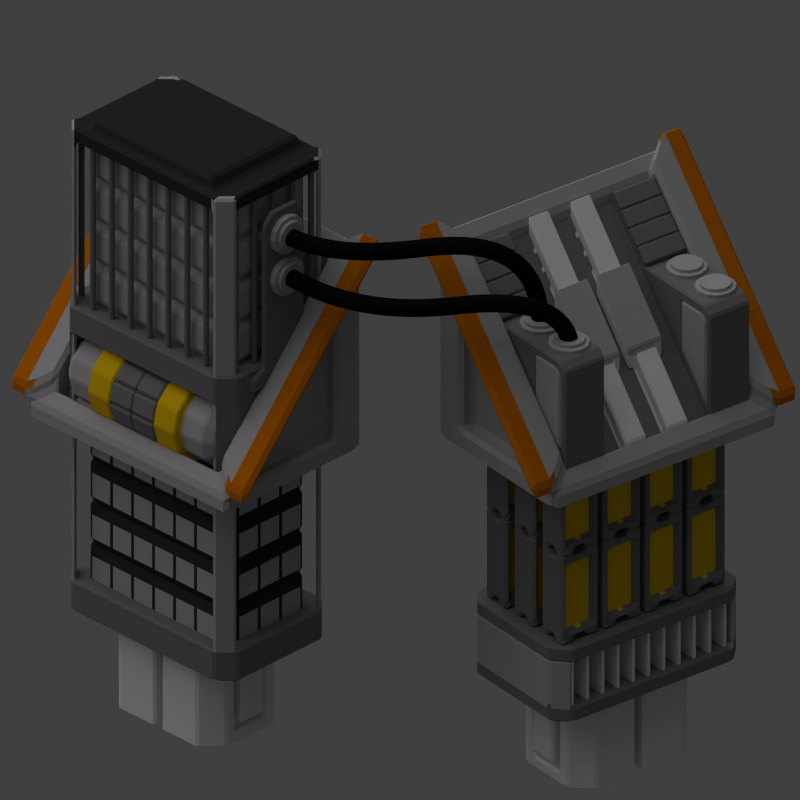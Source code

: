 # Source: nanite_enhancer.blend  (saved by Blender 2.79.0; exported with 4.5.12 LTS)
import bpy
from mathutils import Matrix  # noqa: F401  (used for matrix-valued properties, if any)

bpy.ops.wm.read_factory_settings(use_empty=True)
scene = bpy.context.scene
scene.name = 'Scene'

# ---- collections
col_collection_1 = bpy.data.collections.new('Collection 1'); scene.collection.children.link(col_collection_1)

# ---- materials (node trees are filled in below, after node groups)
mat_material_001 = bpy.data.materials.new('Material.001')
mat_material_001.alpha_threshold = 0.0
mat_material_001.use_transparent_shadow = False
mat_material_001.diffuse_color = (0.005333, 0.005333, 0.005333, 1.0)
mat_material_001.roughness = 0.5
mat_material_001.specular_intensity = 0.2604
mat_material_001.line_color = (0.0, 0.0, 0.0, 1.0)
mat_material_006 = bpy.data.materials.new('Material.006')
mat_material_006.alpha_threshold = 0.0
mat_material_006.use_transparent_shadow = False
mat_material_006.roughness = 0.5
mat_material_003 = bpy.data.materials.new('Material.003')
mat_material_003.alpha_threshold = 0.0
mat_material_003.use_transparent_shadow = False
mat_material_003.diffuse_color = (0.1845, 0.1845, 0.1845, 1.0)
mat_material_003.roughness = 0.5
mat_material_003.line_color = (0.0, 0.0, 0.0, 1.0)
mat_material_008 = bpy.data.materials.new('Material.008')
mat_material_008.alpha_threshold = 0.0
mat_material_008.use_transparent_shadow = False
mat_material_008.diffuse_color = (0.7737, 0.4998, 0.007351, 1.0)
mat_material_008.roughness = 0.5
mat_material_004 = bpy.data.materials.new('Material.004')
mat_material_004.alpha_threshold = 0.0
mat_material_004.use_transparent_shadow = False
mat_material_004.diffuse_color = (0.4116, 0.4116, 0.4116, 1.0)
mat_material_004.roughness = 0.5
mat_material_009 = bpy.data.materials.new('Material.009')
mat_material_009.alpha_threshold = 0.0
mat_material_009.use_transparent_shadow = False
mat_material_009.diffuse_color = (0.5543, 0.1523, 0.001862, 1.0)
mat_material_009.roughness = 0.5
mat_material_009.specular_intensity = 0.1774
mat_material_002 = bpy.data.materials.new('Material.002')
mat_material_002.alpha_threshold = 0.0
mat_material_002.use_transparent_shadow = False
mat_material_002.diffuse_color = (0.03411, 0.03411, 0.03411, 1.0)
mat_material_002.roughness = 0.5
mat_material_002.specular_intensity = 0.15
mat_material_002.line_color = (0.0, 0.0, 0.0, 1.0)

# ---- material node trees

# ---- world
world_world = bpy.data.worlds.new('World'); scene.world = world_world
world_world.color = (0.05088, 0.05088, 0.05088)
world_world.use_sun_shadow = False
world_world.sun_shadow_jitter_overblur = 0.0
world_world.cycles.sampling_method = 'NONE'
world_world.cycles.sample_map_resolution = 256

# ---- cameras
cam_camera = bpy.data.cameras.new('Camera')
cam_camera.type = 'ORTHO'
cam_camera.clip_end = 100.0
cam_camera.lens = 35.0
cam_camera.sensor_width = 32.0
cam_camera.sensor_height = 18.0
cam_camera.ortho_scale = 3.0
cam_camera.dof.focus_distance = 0.0
cam_camera.dof.aperture_fstop = 128.0

# ---- lights
light_lamp_004 = bpy.data.lights.new('Lamp.004', 'POINT')
light_lamp_004.color = (0.4993, 0.6306, 1.0)
light_lamp_004.transmission_factor = 0.0
light_lamp_004.cutoff_distance = 30.0
light_lamp_004.use_shadow = False
light_lamp_004.energy = 20.0
light_lamp_004.shadow_buffer_clip_start = 1.001
light_lamp_004.shadow_soft_size = 1.0
light_lamp_004.shadow_maximum_resolution = 0.006
light_lamp_004.use_absolute_resolution = True
light_lamp_004.cycles.use_multiple_importance_sampling = False
light_lamp_001 = bpy.data.lights.new('Lamp.001', 'POINT')
light_lamp_001.color = (1.0, 0.448, 0.9342)
light_lamp_001.transmission_factor = 0.0
light_lamp_001.cutoff_distance = 30.0
light_lamp_001.energy = 100.0
light_lamp_001.shadow_buffer_clip_start = 1.001
light_lamp_001.shadow_soft_size = 1.0
light_lamp_001.shadow_maximum_resolution = 0.006
light_lamp_001.use_absolute_resolution = True
light_lamp_001.cycles.use_multiple_importance_sampling = False
light_sun = bpy.data.lights.new('Sun', 'SUN')
light_sun.transmission_factor = 0.0
light_sun.angle = 1.571
light_sun.energy = 1.0
light_sun.shadow_buffer_clip_start = 0.5
light_sun.shadow_soft_size = 1.0
light_sun.shadow_cascade_max_distance = 1000.0
light_sun.cycles.use_multiple_importance_sampling = False
light_lamp = bpy.data.lights.new('Lamp', 'POINT')
light_lamp.color = (0.8969, 1.0, 0.7172)
light_lamp.transmission_factor = 0.0
light_lamp.cutoff_distance = 30.0
light_lamp.energy = 100.0
light_lamp.shadow_buffer_clip_start = 1.001
light_lamp.shadow_soft_size = 1.0
light_lamp.shadow_maximum_resolution = 0.006
light_lamp.use_absolute_resolution = True
light_lamp.cycles.use_multiple_importance_sampling = False

# ---- meshes
me_cube_085 = bpy.data.meshes.new('Cube.085')
me_cube_085.from_pydata([(-0.2684, 0.0064, -0.3626), (-0.2684, -0.0064, -0.3626), (-0.2684, -0.0064, -0.1026), (-0.2684, 0.0064, -0.1026), (0.2684, -0.0064, -0.3626), (0.2684, 0.0064, -0.3626), (0.2684, 0.0064, -0.1026), (0.2684, -0.0064, -0.1026)], [], [(6, 3, 2, 7), (4, 7, 2, 1), (5, 6, 7, 4), (1, 2, 3, 0), (0, 3, 6, 5), (0, 5, 4, 1)])
me_cube_085.materials.append(mat_material_006)
me_cube_085.use_remesh_preserve_volume = False
me_cube_085.use_remesh_preserve_attributes = False
me_cube_085.use_mirror_vertex_groups = False
me_cube_085.update()
me_cube_083 = bpy.data.meshes.new('Cube.083')
me_cube_083.from_pydata([(-0.2863, -0.3793, -0.264), (-0.2863, -0.3793, -0.2013), (-0.2863, 0.3793, -0.264), (-0.2863, 0.3793, -0.2013), (0.2863, -0.3793, -0.264), (0.2863, -0.3793, -0.2013), (0.2863, 0.3793, -0.264), (0.2863, 0.3793, -0.2013), (-0.2863, 0.1264, -0.264), (-0.2863, -0.1264, -0.264), (-0.2863, -0.1264, -0.2013), (-0.2863, 0.1264, -0.2013), (0.2863, -0.1264, -0.264), (0.2863, 0.1264, -0.264), (0.2863, 0.1264, -0.2013), (0.2863, -0.1264, -0.2013), (-0.2218, -0.4429, -0.264), (-0.2218, -0.4429, -0.2013), (-0.2218, 0.4429, -0.2013), (-0.2218, 0.4429, -0.264), (0.2218, 0.4429, -0.264), (0.2218, 0.4429, -0.2013), (0.2218, -0.4429, -0.2013), (0.2218, -0.4429, -0.264)], [], [(8, 11, 3, 2), (0, 4, 23, 16), (12, 15, 5, 4), (1, 0, 16, 17), (15, 10, 1, 5), (7, 3, 11, 14), (14, 11, 10, 15), (6, 7, 14, 13), (13, 14, 15, 12), (0, 1, 10, 9), (9, 10, 11, 8), (19, 18, 21, 20), (23, 22, 17, 16), (7, 6, 20, 21), (6, 2, 19, 20), (4, 5, 22, 23), (2, 3, 18, 19), (3, 7, 21, 18), (0, 9, 8, 2, 6, 13, 12, 4), (17, 22, 5, 1)])
me_cube_083.polygons.foreach_set('material_index', [1, 1, 1, 1, 1, 1, 1, 1, 1, 1, 1, 1, 1, 1, 1, 1, 1, 1, 1, 1])
me_cube_083.materials.append(mat_material_006)
me_cube_083.materials.append(mat_material_003)
me_cube_083.use_remesh_preserve_volume = False
me_cube_083.use_remesh_preserve_attributes = False
me_cube_083.use_mirror_vertex_groups = False
me_cube_083.update()
me_cube_082 = bpy.data.meshes.new('Cube.082')
me_cube_082.from_pydata([(-0.06488, -0.08784, -0.1713), (-0.06488, -0.08784, 0.1713), (-0.07111, 0.09408, -0.1713), (-0.07111, 0.09408, 0.1713), (0.07111, -0.09408, -0.1713), (0.07111, -0.09408, 0.1713), (0.06488, 0.08784, -0.1713), (0.06488, 0.08784, 0.1713), (-0.06904, 0.03344, -0.1713), (-0.06696, -0.0272, -0.1713), (-0.06696, -0.0272, 0.1713), (-0.06904, 0.03344, 0.1713), (0.06904, -0.03344, -0.1713), (0.06696, 0.0272, -0.1713), (0.06696, 0.0272, 0.1713), (0.06904, -0.03344, 0.1713), (0.01955, 0.08992, -0.1713), (-0.02578, 0.092, -0.1713), (-0.02578, 0.092, 0.1713), (0.01955, 0.08992, 0.1713), (-0.01955, -0.08992, -0.1713), (0.02578, -0.092, -0.1713), (0.02578, -0.092, 0.1713), (-0.01955, -0.08992, 0.1713), (-0.0237, 0.03136, 0.1713), (0.02163, 0.02928, 0.1713), (-0.02163, -0.02928, 0.1713), (0.0237, -0.03136, 0.1713), (0.02163, 0.02928, -0.1713), (-0.0237, 0.03136, -0.1713), (0.0237, -0.03136, -0.1713), (-0.02163, -0.02928, -0.1713), (-0.06696, -0.0272, -0.1934), (-0.06488, -0.08784, -0.1934), (-0.06904, 0.03344, 0.1934), (-0.07111, 0.09408, 0.1934), (-0.02578, 0.092, -0.1934), (-0.07111, 0.09408, -0.1934), (0.01955, 0.08992, 0.1934), (0.06488, 0.08784, 0.1934), (0.06696, 0.0272, -0.1934), (0.06488, 0.08784, -0.1934), (0.06904, -0.03344, 0.1934), (0.07111, -0.09408, 0.1934), (0.02578, -0.092, -0.1934), (0.07111, -0.09408, -0.1934), (-0.01955, -0.08992, 0.1934), (-0.06488, -0.08784, 0.1934), (-0.06904, 0.03344, -0.1934), (-0.06696, -0.0272, 0.1934), (0.06904, -0.03344, -0.1934), (0.06696, 0.0272, 0.1934), (0.02163, 0.02928, 0.1934), (0.0237, -0.03136, 0.1934), (-0.0237, 0.03136, -0.1934), (-0.02163, -0.02928, -0.1934), (0.01955, 0.08992, -0.1934), (-0.02578, 0.092, 0.1934), (-0.01955, -0.08992, -0.1934), (0.02578, -0.092, 0.1934), (-0.0237, 0.03136, 0.1934), (-0.02163, -0.02928, 0.1934), (0.02163, 0.02928, -0.1934), (0.0237, -0.03136, -0.1934), (-0.06724, -0.01894, -0.1456), (-0.06573, -0.06306, -0.1456), (-0.06573, -0.06306, 0.1456), (-0.06875, 0.02518, 0.1456), (-0.07026, 0.0693, 0.1456), (-0.07026, 0.0693, -0.1456), (0.06573, 0.06306, 0.1456), (0.06573, 0.06306, -0.1456), (0.06724, 0.01894, -0.1456), (0.06875, -0.02518, 0.1456), (0.07026, -0.0693, 0.1456), (0.07026, -0.0693, -0.1456), (-0.06875, 0.02518, -0.1456), (-0.06724, -0.01894, 0.1456), (0.06875, -0.02518, -0.1456), (0.06724, 0.01894, 0.1456), (-0.04526, -0.01819, -0.1456), (-0.04374, -0.06231, -0.1456), (-0.04374, -0.06231, 0.1456), (-0.04677, 0.02593, 0.1456), (-0.04828, 0.07005, 0.1456), (-0.04828, 0.07005, -0.1456), (0.04374, 0.06231, 0.1456), (0.04374, 0.06231, -0.1456), (0.04526, 0.01819, -0.1456), (0.04677, -0.02593, 0.1456), (0.04828, -0.07005, 0.1456), (0.04828, -0.07005, -0.1456), (-0.04677, 0.02593, -0.1456), (-0.04526, -0.01819, 0.1456), (0.04677, -0.02593, -0.1456), (0.04526, 0.01819, 0.1456)], [], [(3, 2, 69, 68), (16, 19, 7, 6), (12, 13, 72, 78), (20, 23, 1, 0), (16, 6, 41, 56), (10, 1, 47, 49), (31, 20, 58, 55), (24, 11, 10, 26), (0, 9, 32, 33), (28, 13, 12, 30), (11, 3, 68, 67), (5, 4, 75, 74), (4, 12, 78, 75), (0, 1, 66, 65), (8, 29, 31, 9), (29, 28, 30, 31), (13, 28, 62, 40), (17, 16, 28, 29), (14, 25, 27, 15), (25, 24, 26, 27), (23, 26, 61, 46), (19, 18, 24, 25), (8, 2, 37, 48), (27, 26, 23, 22), (27, 22, 59, 53), (31, 30, 21, 20), (4, 5, 22, 21), (21, 22, 23, 20), (2, 3, 18, 17), (17, 18, 19, 16), (63, 50, 45, 44), (61, 49, 47, 46), (57, 35, 34, 60), (56, 41, 40, 62), (37, 36, 54, 48), (39, 38, 52, 51), (42, 53, 59, 43), (32, 55, 58, 33), (21, 30, 63, 44), (30, 12, 50, 63), (3, 11, 34, 35), (12, 4, 45, 50), (18, 3, 35, 57), (2, 17, 36, 37), (14, 7, 39, 51), (7, 19, 38, 39), (20, 0, 33, 58), (17, 29, 54, 36), (25, 14, 51, 52), (28, 16, 56, 62), (6, 13, 40, 41), (22, 5, 43, 59), (15, 27, 53, 42), (5, 15, 42, 43), (29, 8, 48, 54), (11, 24, 60, 34), (9, 31, 55, 32), (19, 25, 52, 38), (4, 21, 44, 45), (24, 18, 57, 60), (1, 23, 46, 47), (26, 10, 49, 61), (78, 72, 88, 94), (72, 71, 87, 88), (75, 78, 94, 91), (71, 70, 86, 87), (77, 67, 83, 93), (68, 69, 85, 84), (7, 14, 79, 70), (14, 15, 73, 79), (2, 8, 76, 69), (8, 9, 64, 76), (6, 7, 70, 71), (1, 10, 77, 66), (13, 6, 71, 72), (9, 0, 65, 64), (10, 11, 67, 77), (15, 5, 74, 73), (92, 83, 84, 85), (94, 89, 90, 91), (87, 86, 95, 88), (88, 95, 89, 94), (81, 82, 93, 80), (80, 93, 83, 92), (73, 74, 90, 89), (70, 79, 95, 86), (74, 75, 91, 90), (64, 65, 81, 80), (79, 73, 89, 95), (69, 76, 92, 85), (65, 66, 82, 81), (76, 64, 80, 92), (67, 68, 84, 83), (66, 77, 93, 82)])
me_cube_082.polygons.foreach_set('material_index', [0, 0, 0, 0, 0, 0, 0, 0, 0, 0, 0, 0, 0, 0, 0, 0, 0, 0, 0, 0, 0, 0, 0, 0, 0, 0, 0, 0, 0, 0, 0, 0, 0, 0, 0, 0, 0, 0, 0, 0, 0, 0, 0, 0, 0, 0, 0, 0, 0, 0, 0, 0, 0, 0, 0, 0, 0, 0, 0, 0, 0, 0, 0, 0, 0, 0, 0, 0, 0, 0, 0, 0, 0, 0, 0, 0, 0, 0, 1, 1, 1, 1, 1, 1, 0, 0, 0, 0, 0, 0, 0, 0, 0, 0])
me_cube_082.materials.append(mat_material_003)
me_cube_082.materials.append(mat_material_008)
me_cube_082.use_remesh_preserve_volume = False
me_cube_082.use_remesh_preserve_attributes = False
me_cube_082.use_mirror_vertex_groups = False
me_cube_082.update()
me_cylinder_035 = bpy.data.meshes.new('Cylinder.035')
me_cylinder_035.from_pydata([(-6.367e-09, 0.0224, 0.08032), (-6.367e-09, -0.0224, 0.08032), (0.04016, 0.0224, 0.06956), (0.04016, -0.0224, 0.06956), (0.06956, 0.0224, 0.04016), (0.06956, -0.0224, 0.04016), (0.08032, 0.0224, 1.505e-08), (0.08032, -0.0224, 5.178e-09), (0.06956, 0.0224, -0.04016), (0.06956, -0.0224, -0.04016), (0.04016, 0.0224, -0.06956), (0.04016, -0.0224, -0.06956), (5.761e-09, 0.0224, -0.08032), (5.761e-09, -0.0224, -0.08032), (-0.04016, 0.0224, -0.06956), (-0.04016, -0.0224, -0.06956), (-0.06956, 0.0224, -0.04016), (-0.06956, -0.0224, -0.04016), (-0.08032, 0.0224, -1.949e-08), (-0.08032, -0.0224, -2.443e-08), (-0.06956, 0.0224, 0.04016), (-0.06956, -0.0224, 0.04016), (-0.04016, 0.0224, 0.06956), (-0.04016, -0.0224, 0.06956), (0.03107, -0.0224, 0.05382), (-7.595e-09, -0.0224, 0.06215), (0.05382, -0.0224, 0.03107), (0.06215, -0.0224, 3.656e-09), (0.05382, -0.0224, -0.03107), (0.03107, -0.0224, -0.05382), (1.789e-09, -0.0224, -0.06215), (-0.03107, -0.0224, -0.05382), (-0.05382, -0.0224, -0.03107), (-0.06215, -0.0224, -1.925e-08), (-0.05382, -0.0224, 0.03107), (-0.03107, -0.0224, 0.05382), (0.03107, -0.03656, 0.05382), (-7.595e-09, -0.03656, 0.06215), (0.05382, -0.03656, 0.03107), (0.06215, -0.03656, 3.727e-09), (0.05382, -0.03656, -0.03107), (0.03107, -0.03656, -0.05382), (1.789e-09, -0.03656, -0.06215), (-0.03107, -0.03656, -0.05382), (-0.05382, -0.03656, -0.03107), (-0.06215, -0.03656, -1.918e-08), (-0.05382, -0.03656, 0.03107), (-0.03107, -0.03656, 0.05382)], [], [(0, 1, 3, 2), (2, 3, 5, 4), (4, 5, 7, 6), (6, 7, 9, 8), (8, 9, 11, 10), (10, 11, 13, 12), (12, 13, 15, 14), (14, 15, 17, 16), (16, 17, 19, 18), (18, 19, 21, 20), (23, 21, 34, 35), (20, 21, 23, 22), (22, 23, 1, 0), (0, 2, 4, 6, 8, 10, 12, 14, 16, 18, 20, 22), (28, 27, 39, 40), (5, 3, 24, 26), (21, 19, 33, 34), (19, 17, 32, 33), (17, 15, 31, 32), (15, 13, 30, 31), (13, 11, 29, 30), (11, 9, 28, 29), (9, 7, 27, 28), (1, 23, 35, 25), (3, 1, 25, 24), (7, 5, 26, 27), (36, 37, 47, 46, 45, 44, 43, 42, 41, 40, 39, 38), (35, 34, 46, 47), (24, 25, 37, 36), (32, 31, 43, 44), (29, 28, 40, 41), (25, 35, 47, 37), (26, 24, 36, 38), (33, 32, 44, 45), (30, 29, 41, 42), (27, 26, 38, 39), (34, 33, 45, 46), (31, 30, 42, 43)])
me_cylinder_035.materials.append(mat_material_004)
me_cylinder_035.use_remesh_preserve_volume = False
me_cylinder_035.use_remesh_preserve_attributes = False
me_cylinder_035.use_mirror_vertex_groups = False
me_cylinder_035.update()
me_cylinder_034 = bpy.data.meshes.new('Cylinder.034')
me_cylinder_034.from_pydata([(0.2895, 0.8162, 0.2048), (0.2895, -0.2332, 0.2048), (-0.4318, 0.8162, 0.2043), (-0.4318, -0.2332, 0.2043), (0.2895, 0.8162, 1.1), (0.2895, -0.2332, 1.1), (-0.4318, -0.2332, 0.283), (-0.4318, 0.8162, 0.283), (0.2307, 0.7306, 0.2714), (0.2307, -0.1476, 0.2714), (-0.373, 0.7306, 0.271), (-0.373, -0.1476, 0.271), (-0.373, -0.1476, 0.3497), (-0.373, 0.7306, 0.3497), (0.2307, 0.7306, 1.033), (0.2307, -0.1476, 1.033), (-0.4318, 0.8162, 0.344), (0.2895, 0.8162, 1.161), (0.2895, -0.2332, 1.161), (-0.4318, -0.2332, 0.344), (-0.373, 0.7306, 0.4106), (0.2307, 0.7306, 1.094), (0.2307, -0.1476, 1.094), (-0.373, -0.1476, 0.4106), (-0.4318, 0.9139, 0.283), (0.2895, 0.9139, 1.1), (0.2895, -0.3309, 1.1), (-0.4318, -0.3309, 0.283), (-0.4318, 0.9139, 0.344), (0.2895, 0.9139, 1.161), (0.2895, -0.3309, 1.161), (-0.4318, -0.3309, 0.344), (0.1506, 0.8162, 0.2985), (0.1506, 0.8162, 0.8489), (0.1506, -0.2332, 0.8489), (0.1506, -0.2332, 0.2985), (-0.2929, -0.2332, 0.3466), (-0.2929, -0.2332, 0.2982), (-0.2929, 0.8162, 0.3466), (-0.2929, 0.8162, 0.2982), (0.1506, 0.7546, 0.2985), (0.1506, 0.7546, 0.8489), (0.1506, -0.1716, 0.8489), (0.1506, -0.1716, 0.2985), (-0.2929, -0.1716, 0.3466), (-0.2929, -0.1716, 0.2982), (-0.2929, 0.7546, 0.3466), (-0.2929, 0.7546, 0.2982)], [], [(1, 5, 34, 35), (2, 7, 38, 39), (3, 6, 7, 2), (1, 0, 4, 5), (12, 6, 19, 23), (3, 2, 10, 11), (9, 15, 14, 8), (10, 13, 12, 11), (1, 3, 11, 9), (7, 6, 12, 13), (5, 4, 14, 15), (0, 1, 9, 8), (7, 13, 20, 16), (2, 0, 8, 10), (11, 12, 15, 9), (8, 14, 13, 10), (19, 18, 22, 23), (17, 16, 20, 21), (16, 17, 29, 28), (13, 14, 21, 20), (14, 4, 17, 21), (5, 15, 22, 18), (6, 5, 26, 27), (15, 12, 23, 22), (27, 26, 30, 31), (25, 24, 28, 29), (7, 16, 28, 24), (17, 4, 25, 29), (5, 18, 30, 26), (18, 19, 31, 30), (19, 6, 27, 31), (4, 7, 24, 25), (37, 35, 43, 45), (34, 36, 44, 42), (5, 6, 36, 34), (3, 1, 35, 37), (6, 3, 37, 36), (4, 0, 32, 33), (7, 4, 33, 38), (0, 2, 39, 32), (43, 42, 44, 45), (40, 47, 46, 41), (39, 38, 46, 47), (35, 34, 42, 43), (38, 33, 41, 46), (32, 39, 47, 40), (36, 37, 45, 44), (33, 32, 40, 41)])
me_cylinder_034.polygons.foreach_set('material_index', [0, 0, 0, 0, 0, 0, 0, 0, 0, 0, 0, 0, 0, 0, 0, 0, 0, 0, 1, 0, 0, 0, 1, 0, 1, 1, 1, 1, 1, 1, 1, 1, 0, 1, 1, 0, 0, 0, 1, 0, 0, 0, 0, 0, 1, 0, 0, 0])
me_cylinder_034.materials.append(mat_material_004)
me_cylinder_034.materials.append(mat_material_009)
me_cylinder_034.use_remesh_preserve_volume = False
me_cylinder_034.use_remesh_preserve_attributes = False
me_cylinder_034.use_mirror_vertex_groups = False
me_cylinder_034.update()
me_cube_081 = bpy.data.meshes.new('Cube.081')
me_cube_081.from_pydata([(-0.2863, -0.3793, -0.3038), (-0.2863, -0.3793, -0.2382), (-0.2863, 0.3793, -0.3038), (-0.2863, 0.3793, -0.2382), (0.2863, -0.3793, -0.3038), (0.2863, -0.3793, -0.2382), (0.2863, 0.3793, -0.3038), (0.2863, 0.3793, -0.2382), (-0.2863, 0.1264, -0.3038), (-0.2863, -0.1264, -0.3038), (-0.2863, -0.1264, -0.2382), (-0.2863, 0.1264, -0.2382), (0.2863, -0.1264, -0.3038), (0.2863, 0.1264, -0.3038), (0.2863, 0.1264, -0.2382), (0.2863, -0.1264, -0.2382), (-0.2049, 0.01742, -0.3038), (-0.2049, -0.01742, -0.3038), (0.2049, -0.01742, -0.3038), (0.2049, 0.01742, -0.3038), (-0.2049, -0.01742, -0.6959), (0.2049, 0.01742, -0.6959), (-0.2049, 0.01742, -0.6959), (0.2049, -0.01742, -0.6959), (-0.1258, 0.2851, -0.3038), (-0.2049, 0.2059, -0.3038), (-0.2567, 0.345, -0.3038), (-0.2049, -0.2059, -0.3038), (-0.1258, -0.2851, -0.3038), (-0.2567, -0.345, -0.3038), (0.2049, 0.2059, -0.3038), (0.1258, 0.2851, -0.3038), (0.2567, 0.345, -0.3038), (0.1258, -0.2851, -0.3038), (0.2049, -0.2059, -0.3038), (0.2567, -0.345, -0.3038), (-0.1258, -0.2851, -0.6959), (-0.2049, -0.2059, -0.6959), (0.1258, 0.2851, -0.6959), (0.2049, 0.2059, -0.6959), (-0.2049, 0.2059, -0.6959), (-0.1258, 0.2851, -0.6959), (0.2049, -0.2059, -0.6959), (0.1258, -0.2851, -0.6959), (-0.2218, -0.4429, -0.3038), (-0.2218, -0.4429, -0.2382), (-0.2218, 0.4429, -0.2382), (-0.2218, 0.4429, -0.3038), (0.2218, 0.4429, -0.3038), (0.2218, 0.4429, -0.2382), (0.2218, -0.4429, -0.2382), (0.2218, -0.4429, -0.3038), (-0.07784, -0.2851, -0.6437), (-0.07784, -0.2851, -0.3559), (0.07784, -0.2851, -0.3559), (0.07784, -0.2851, -0.6437), (-0.07784, 0.2851, -0.3559), (-0.07784, 0.2851, -0.6437), (0.07784, 0.2851, -0.6437), (0.07784, 0.2851, -0.3559), (-0.07784, -0.244, -0.6437), (-0.07784, -0.244, -0.3559), (0.07784, -0.244, -0.3559), (0.07784, -0.244, -0.6437), (-0.07784, 0.244, -0.3559), (-0.07784, 0.244, -0.6437), (0.07784, 0.244, -0.6437), (0.07784, 0.244, -0.3559), (-0.05934, -0.244, -0.6095), (-0.05934, -0.244, -0.3901), (0.05934, -0.244, -0.3901), (0.05934, -0.244, -0.6095), (-0.05934, 0.244, -0.3901), (-0.05934, 0.244, -0.6095), (0.05934, 0.244, -0.6095), (0.05934, 0.244, -0.3901), (-0.05934, -0.301, -0.6095), (-0.05934, -0.301, -0.3901), (0.05934, -0.301, -0.3901), (0.05934, -0.301, -0.6095), (-0.05934, 0.301, -0.3901), (-0.05934, 0.301, -0.6095), (0.05934, 0.301, -0.6095), (0.05934, 0.301, -0.3901), (-0.2863, 0.3793, -0.0391), (0.2863, 0.3793, -0.0391), (0.2863, -0.3793, -0.0391), (-0.2863, -0.3793, -0.0391), (-0.2218, 0.4429, -0.0391), (0.2218, 0.4429, -0.0391), (0.2218, -0.4429, -0.0391), (-0.2218, -0.4429, -0.0391)], [], [(8, 11, 3, 2), (0, 4, 51, 44), (12, 15, 5, 4), (1, 0, 44, 45), (0, 9, 17, 27, 29), (15, 10, 1, 5), (20, 23, 42, 43, 36, 37), (8, 2, 26, 25, 16), (16, 25, 40, 22), (18, 34, 42, 23), (12, 4, 35, 34, 18), (13, 12, 18, 19), (36, 43, 55, 52), (9, 8, 16, 17), (4, 0, 29, 28, 33, 35), (16, 19, 18, 17), (7, 3, 11, 14), (14, 11, 10, 15), (6, 7, 14, 13), (13, 14, 15, 12), (0, 1, 10, 9), (9, 10, 11, 8), (40, 41, 38, 39, 21, 22), (27, 17, 20, 37), (17, 18, 23, 20), (30, 19, 21, 39), (2, 6, 32, 31, 24, 26), (19, 16, 22, 21), (6, 13, 19, 30, 32), (24, 25, 26), (27, 28, 29), (30, 31, 32), (33, 34, 35), (36, 28, 27, 37), (33, 43, 42, 34), (24, 41, 40, 25), (30, 39, 38, 31), (43, 33, 54, 55), (47, 46, 49, 48), (51, 50, 45, 44), (7, 6, 48, 49), (6, 2, 47, 48), (4, 5, 50, 51), (2, 3, 46, 47), (50, 5, 86, 90), (53, 52, 60, 61), (57, 56, 64, 65), (24, 31, 59, 56), (28, 36, 52, 53), (41, 24, 56, 57), (38, 41, 57, 58), (33, 28, 53, 54), (31, 38, 58, 59), (52, 55, 63, 60), (58, 57, 65, 66), (59, 58, 66, 67), (55, 54, 62, 63), (54, 53, 61, 62), (56, 59, 67, 64), (63, 62, 70, 71), (67, 66, 74, 75), (66, 65, 73, 74), (60, 63, 71, 68), (61, 60, 68, 69), (65, 64, 72, 73), (64, 67, 75, 72), (62, 61, 69, 70), (72, 75, 83, 80), (70, 69, 77, 78), (78, 77, 76, 79), (80, 83, 82, 81), (73, 72, 80, 81), (69, 68, 76, 77), (68, 71, 79, 76), (74, 73, 81, 82), (75, 74, 82, 83), (71, 70, 78, 79), (45, 50, 90, 91), (84, 85, 89, 88), (91, 90, 86, 87), (49, 46, 88, 89), (7, 49, 89, 85), (5, 1, 87, 86), (46, 3, 84, 88), (3, 7, 85, 84), (1, 45, 91, 87)])
me_cube_081.polygons.foreach_set('material_index', [1, 1, 1, 1, 1, 1, 0, 1, 0, 0, 1, 1, 0, 1, 1, 0, 1, 1, 1, 1, 1, 1, 0, 0, 0, 0, 1, 0, 1, 0, 0, 0, 0, 0, 0, 0, 0, 0, 1, 1, 1, 1, 1, 1, 2, 0, 0, 0, 0, 0, 0, 0, 0, 0, 0, 0, 0, 0, 0, 0, 0, 0, 0, 0, 0, 0, 0, 0, 0, 0, 0, 0, 0, 0, 0, 0, 0, 2, 2, 2, 2, 2, 2, 2, 2, 2])
me_cube_081.materials.append(mat_material_006)
me_cube_081.materials.append(mat_material_003)
me_cube_081.materials.append(mat_material_004)
me_cube_081.use_remesh_preserve_volume = False
me_cube_081.use_remesh_preserve_attributes = False
me_cube_081.use_mirror_vertex_groups = False
me_cube_081.update()
me_cylinder_030 = bpy.data.meshes.new('Cylinder.030')
me_cylinder_030.from_pydata([(-6.367e-09, 0.0224, 0.08032), (-6.367e-09, -0.0224, 0.08032), (0.04016, 0.0224, 0.06956), (0.04016, -0.0224, 0.06956), (0.06956, 0.0224, 0.04016), (0.06956, -0.0224, 0.04016), (0.08032, 0.0224, 1.505e-08), (0.08032, -0.0224, 5.178e-09), (0.06956, 0.0224, -0.04016), (0.06956, -0.0224, -0.04016), (0.04016, 0.0224, -0.06956), (0.04016, -0.0224, -0.06956), (5.761e-09, 0.0224, -0.08032), (5.761e-09, -0.0224, -0.08032), (-0.04016, 0.0224, -0.06956), (-0.04016, -0.0224, -0.06956), (-0.06956, 0.0224, -0.04016), (-0.06956, -0.0224, -0.04016), (-0.08032, 0.0224, -1.949e-08), (-0.08032, -0.0224, -2.443e-08), (-0.06956, 0.0224, 0.04016), (-0.06956, -0.0224, 0.04016), (-0.04016, 0.0224, 0.06956), (-0.04016, -0.0224, 0.06956), (0.03107, -0.0224, 0.05382), (-7.595e-09, -0.0224, 0.06215), (0.05382, -0.0224, 0.03107), (0.06215, -0.0224, 3.656e-09), (0.05382, -0.0224, -0.03107), (0.03107, -0.0224, -0.05382), (1.789e-09, -0.0224, -0.06215), (-0.03107, -0.0224, -0.05382), (-0.05382, -0.0224, -0.03107), (-0.06215, -0.0224, -1.925e-08), (-0.05382, -0.0224, 0.03107), (-0.03107, -0.0224, 0.05382), (0.03107, -0.03656, 0.05382), (-7.595e-09, -0.03656, 0.06215), (0.05382, -0.03656, 0.03107), (0.06215, -0.03656, 3.727e-09), (0.05382, -0.03656, -0.03107), (0.03107, -0.03656, -0.05382), (1.789e-09, -0.03656, -0.06215), (-0.03107, -0.03656, -0.05382), (-0.05382, -0.03656, -0.03107), (-0.06215, -0.03656, -1.918e-08), (-0.05382, -0.03656, 0.03107), (-0.03107, -0.03656, 0.05382)], [], [(0, 1, 3, 2), (2, 3, 5, 4), (4, 5, 7, 6), (6, 7, 9, 8), (8, 9, 11, 10), (10, 11, 13, 12), (12, 13, 15, 14), (14, 15, 17, 16), (16, 17, 19, 18), (18, 19, 21, 20), (23, 21, 34, 35), (20, 21, 23, 22), (22, 23, 1, 0), (0, 2, 4, 6, 8, 10, 12, 14, 16, 18, 20, 22), (28, 27, 39, 40), (5, 3, 24, 26), (21, 19, 33, 34), (19, 17, 32, 33), (17, 15, 31, 32), (15, 13, 30, 31), (13, 11, 29, 30), (11, 9, 28, 29), (9, 7, 27, 28), (1, 23, 35, 25), (3, 1, 25, 24), (7, 5, 26, 27), (36, 37, 47, 46, 45, 44, 43, 42, 41, 40, 39, 38), (35, 34, 46, 47), (24, 25, 37, 36), (32, 31, 43, 44), (29, 28, 40, 41), (25, 35, 47, 37), (26, 24, 36, 38), (33, 32, 44, 45), (30, 29, 41, 42), (27, 26, 38, 39), (34, 33, 45, 46), (31, 30, 42, 43)])
me_cylinder_030.materials.append(mat_material_004)
me_cylinder_030.use_remesh_preserve_volume = False
me_cylinder_030.use_remesh_preserve_attributes = False
me_cylinder_030.use_mirror_vertex_groups = False
me_cylinder_030.update()
me_cube_077 = bpy.data.meshes.new('Cube.077')
me_cube_077.from_pydata([(-0.3568, -0.4386, -0.5228), (-0.3568, 0.4386, -0.5228), (0.2514, -0.4386, -0.1566), (0.2514, -0.4386, 0.1261), (0.2514, 0.4386, -0.1566), (0.2514, 0.4386, 0.1261), (-0.3568, 0.2465, -0.577), (-0.3568, -0.2465, -0.577), (0.2514, -0.2465, 0.1261), (0.2514, 0.2465, 0.1261), (0.2514, 0.2465, -0.1566), (0.2514, -0.2465, -0.1566), (-0.3568, -0.2465, -0.6273), (-0.3568, 0.2465, -0.6273), (0.2514, 0.4386, 0.159), (0.2514, 0.2465, 0.159), (0.2514, -0.4386, 0.159), (0.2514, -0.2465, 0.159), (0.2514, -0.1479, -0.1566), (0.2514, -0.0493, -0.1566), (0.2514, 0.0493, -0.1566), (0.2514, 0.1479, -0.1566), (-0.3568, -0.1479, -0.577), (-0.3568, -0.0493, -0.577), (-0.3568, 0.0493, -0.577), (-0.3568, 0.1479, -0.577), (0.2514, 0.1479, 0.1261), (0.2514, 0.0493, 0.1261), (0.2514, -0.0493, 0.1261), (0.2514, -0.1479, 0.1261), (-0.3568, 0.1479, -0.6273), (-0.3568, 0.0493, -0.6273), (-0.3568, -0.0493, -0.6273), (-0.3568, -0.1479, -0.6273), (-0.3568, -0.1479, -0.5078), (-0.3568, -0.0493, -0.5078), (-0.3568, 0.0493, -0.5078), (-0.3568, 0.1479, -0.5078), (0.2514, 0.1479, 0.1952), (0.2514, 0.0493, 0.1952), (0.2514, -0.0493, 0.1952), (0.2514, -0.1479, 0.1952), (-0.154, -0.4386, -0.4007), (0.04869, -0.4386, -0.2787), (0.04869, -0.4386, -0.09782), (-0.154, -0.4386, -0.09782), (0.04869, 0.4386, -0.2787), (-0.154, 0.4386, -0.4007), (-0.154, 0.4386, -0.09782), (0.04869, 0.4386, -0.09782), (0.04869, -0.2465, -0.1083), (-0.154, -0.2465, -0.3426), (0.04869, 0.2465, -0.1083), (-0.154, 0.2465, -0.3426), (-0.154, -0.2465, -0.4704), (0.04869, -0.2465, -0.3135), (-0.154, 0.2465, -0.4704), (0.04869, 0.2465, -0.3135), (0.04869, -0.4386, -0.0649), (-0.154, -0.4386, -0.0649), (-0.154, 0.4386, -0.0649), (0.04869, 0.4386, -0.0649), (0.04869, -0.2465, -0.0649), (-0.154, -0.2465, -0.0649), (0.04869, 0.2465, -0.0649), (-0.154, 0.2465, -0.0649), (-0.154, -0.1479, -0.4704), (0.04869, -0.1479, -0.3135), (-0.154, -0.0493, -0.4704), (0.04869, -0.0493, -0.3135), (-0.154, 0.0493, -0.4704), (0.04869, 0.0493, -0.3135), (-0.154, 0.1479, -0.4704), (0.04869, 0.1479, -0.3135), (0.04869, -0.1479, -0.1083), (-0.154, -0.1479, -0.3426), (0.04869, -0.0493, -0.1083), (-0.154, -0.0493, -0.3426), (0.04869, 0.0493, -0.1083), (-0.154, 0.0493, -0.3426), (0.04869, 0.1479, -0.1083), (-0.154, 0.1479, -0.3426), (0.04869, -0.1479, -0.03913), (-0.154, -0.1479, -0.2735), (0.04869, -0.0493, -0.03913), (-0.154, -0.0493, -0.2735), (0.04869, 0.0493, -0.03913), (-0.154, 0.0493, -0.2735), (0.04869, 0.1479, -0.03913), (-0.154, 0.1479, -0.2735), (0.04869, -0.1795, -0.1083), (-0.154, -0.1795, -0.3426), (0.04869, -0.0177, -0.1083), (-0.154, -0.0177, -0.3426), (0.04869, 0.0177, -0.1083), (-0.154, 0.0177, -0.3426), (0.04869, 0.1795, -0.1083), (-0.154, 0.1795, -0.3426), (0.04869, -0.1795, -0.03913), (-0.154, -0.1795, -0.2735), (0.04869, -0.0177, -0.03913), (-0.154, -0.0177, -0.2735), (0.04869, 0.0177, -0.03913), (-0.154, 0.0177, -0.2735), (0.04869, 0.1795, -0.03913), (-0.154, 0.1795, -0.2735), (0.04869, -0.1479, -0.01683), (-0.154, -0.1479, -0.2512), (0.04869, -0.0493, -0.01683), (-0.154, -0.0493, -0.2512), (0.04869, 0.0493, -0.01683), (-0.154, 0.0493, -0.2512), (0.04869, 0.1479, -0.01683), (-0.154, 0.1479, -0.2512), (0.04869, -0.1795, -0.01683), (-0.154, -0.1795, -0.2512), (0.04869, -0.0177, -0.01683), (-0.154, -0.0177, -0.2512), (0.04869, 0.0177, -0.01683), (-0.154, 0.0177, -0.2512), (0.04869, 0.1795, -0.01683), (-0.154, 0.1795, -0.2512), (0.09938, -0.4386, -0.2482), (0.1501, -0.4386, -0.2177), (0.2007, -0.4386, -0.1872), (0.09938, 0.4386, -0.04184), (0.1501, 0.4386, 0.01414), (0.2007, 0.4386, 0.07012), (0.09938, -0.2465, -0.2743), (0.1501, -0.2465, -0.2351), (0.2007, -0.2465, -0.1959), (0.09938, 0.2465, -0.2743), (0.1501, 0.2465, -0.2351), (0.2007, 0.2465, -0.1959), (0.09938, 0.4386, -0.008921), (0.1501, 0.4386, 0.04706), (0.2007, 0.4386, 0.103), (0.09938, -0.1479, -0.2743), (0.1501, -0.1479, -0.2351), (0.2007, -0.1479, -0.1959), (0.09938, -0.0493, -0.2743), (0.1501, -0.0493, -0.2351), (0.2007, -0.0493, -0.1959), (0.09938, 0.0493, -0.2743), (0.1501, 0.0493, -0.2351), (0.2007, 0.0493, -0.1959), (0.09938, 0.1479, -0.2743), (0.1501, 0.1479, -0.2351), (0.2007, 0.1479, -0.1959), (0.2007, -0.4386, 0.07012), (0.1501, -0.4386, 0.01414), (0.09938, -0.4386, -0.04184), (0.2007, 0.4386, -0.1872), (0.1501, 0.4386, -0.2177), (0.09938, 0.4386, -0.2482), (0.2007, -0.2465, 0.0675), (0.1501, -0.2465, 0.008913), (0.09938, -0.2465, -0.04968), (0.2007, 0.2465, 0.0675), (0.1501, 0.2465, 0.008913), (0.09938, 0.2465, -0.04968), (0.2007, -0.4386, 0.103), (0.1501, -0.4386, 0.04706), (0.09938, -0.4386, -0.008921), (0.2007, -0.2465, 0.103), (0.1501, -0.2465, 0.04706), (0.09938, -0.2465, -0.008921), (0.2007, 0.2465, 0.103), (0.1501, 0.2465, 0.04706), (0.09938, 0.2465, -0.008921), (0.2007, -0.1479, 0.0675), (0.1501, -0.1479, 0.008913), (0.09938, -0.1479, -0.04968), (0.2007, -0.0493, 0.0675), (0.1501, -0.0493, 0.008913), (0.09938, -0.0493, -0.04968), (0.2007, 0.0493, 0.0675), (0.1501, 0.0493, 0.008913), (0.09938, 0.0493, -0.04968), (0.2007, 0.1479, 0.0675), (0.1501, 0.1479, 0.008913), (0.09938, 0.1479, -0.04968), (0.2007, -0.1479, 0.1366), (0.1501, -0.1479, 0.07805), (0.09938, -0.1479, 0.01946), (0.2007, -0.0493, 0.1366), (0.1501, -0.0493, 0.07805), (0.09938, -0.0493, 0.01946), (0.2007, 0.0493, 0.1366), (0.1501, 0.0493, 0.07805), (0.09938, 0.0493, 0.01946), (0.2007, 0.1479, 0.1366), (0.1501, 0.1479, 0.07805), (0.09938, 0.1479, 0.01946), (0.08026, -0.4386, 0.008386), (0.08026, -0.2465, 0.008386), (0.02958, -0.2465, -0.04759), (0.02958, -0.4386, -0.04759), (0.08026, 0.2465, 0.008386), (0.08026, 0.4386, 0.008386), (0.02958, 0.4386, -0.04759), (0.02958, 0.2465, -0.04759), (0.2323, 0.2465, 0.1763), (0.2323, 0.4386, 0.1763), (0.1816, 0.4386, 0.1203), (0.1816, 0.2465, 0.1203), (0.1816, 0.2465, 0.1203), (0.1816, 0.4386, 0.1203), (0.1309, 0.4386, 0.06436), (0.1309, 0.2465, 0.06436), (0.1309, 0.2465, 0.06436), (0.1309, 0.4386, 0.06436), (0.08026, 0.4386, 0.008386), (0.08026, 0.2465, 0.008386), (0.2323, -0.4386, 0.1763), (0.2323, -0.2465, 0.1763), (0.1816, -0.2465, 0.1203), (0.1816, -0.4386, 0.1203), (0.1816, -0.4386, 0.1203), (0.1816, -0.2465, 0.1203), (0.1309, -0.2465, 0.06436), (0.1309, -0.4386, 0.06436), (0.1309, -0.4386, 0.06436), (0.1309, -0.2465, 0.06436), (0.08026, -0.2465, 0.008386), (0.08026, -0.4386, 0.008386), (-0.3226, -0.4386, -0.0649), (-0.3568, -0.4386, -0.09903), (-0.3568, -0.2465, -0.09903), (-0.3226, -0.2465, -0.0649), (-0.3568, 0.4386, -0.09903), (-0.3226, 0.4386, -0.0649), (-0.3226, 0.2465, -0.0649), (-0.3568, 0.2465, -0.09903), (-0.1777, 0.4386, -0.3532), (-0.3303, 0.4386, -0.445), (-0.1824, -0.2465, -0.3147), (-0.335, -0.2465, -0.4911), (-0.1824, 0.2465, -0.3147), (-0.335, 0.2465, -0.4911), (-0.3303, -0.4386, -0.445), (-0.1777, -0.4386, -0.3532), (-0.1824, -0.2465, -0.1056), (-0.1777, -0.4386, -0.1251), (-0.1777, -0.4386, -0.1004), (-0.1777, 0.4386, -0.1251), (-0.1777, 0.4386, -0.1004), (-0.1824, 0.2465, -0.1056), (-0.3303, -0.4386, -0.1261), (-0.3046, -0.4386, -0.1004), (-0.3093, -0.2465, -0.1056), (-0.335, -0.2465, -0.1313), (-0.335, 0.2465, -0.1313), (-0.3093, 0.2465, -0.1056), (-0.3046, 0.4386, -0.1004), (-0.3303, 0.4386, -0.1261), (-0.1777, 0.4106, -0.3532), (-0.3303, 0.4106, -0.445), (-0.1824, -0.2745, -0.3147), (-0.335, -0.2745, -0.4911), (-0.1824, 0.2745, -0.3147), (-0.335, 0.2745, -0.4911), (-0.3303, -0.4106, -0.445), (-0.1777, -0.4106, -0.3532), (-0.1824, -0.2745, -0.1056), (-0.1777, -0.4106, -0.1251), (-0.1777, -0.4106, -0.1004), (-0.1777, 0.4106, -0.1251), (-0.1777, 0.4106, -0.1004), (-0.1824, 0.2745, -0.1056), (-0.3303, -0.4106, -0.1261), (-0.3046, -0.4106, -0.1004), (-0.3093, -0.2745, -0.1056), (-0.335, -0.2745, -0.1313), (-0.335, 0.2745, -0.1313), (-0.3093, 0.2745, -0.1056), (-0.3046, 0.4106, -0.1004), (-0.3303, 0.4106, -0.1261), (-0.1777, 0.4417, -0.3532), (-0.3303, 0.4417, -0.445), (-0.1824, -0.2434, -0.3147), (-0.335, -0.2434, -0.4911), (-0.1824, 0.2434, -0.3147), (-0.335, 0.2434, -0.4911), (-0.3303, -0.4417, -0.445), (-0.1777, -0.4417, -0.3532), (-0.1824, -0.2434, -0.1056), (-0.1777, -0.4417, -0.1251), (-0.1777, -0.4417, -0.1004), (-0.1777, 0.4417, -0.1251), (-0.1777, 0.4417, -0.1004), (-0.1824, 0.2434, -0.1056), (-0.3303, -0.4417, -0.1261), (-0.3046, -0.4417, -0.1004), (-0.3093, -0.2434, -0.1056), (-0.335, -0.2434, -0.1313), (-0.335, 0.2434, -0.1313), (-0.3093, 0.2434, -0.1056), (-0.3046, 0.4417, -0.1004), (-0.3303, 0.4417, -0.1261)], [], [(124, 2, 3, 149), (33, 12, 7, 22), (59, 226, 249, 244), (133, 152, 4, 10), (158, 9, 15, 167), (3, 2, 11, 8), (9, 10, 4, 5), (45, 59, 244, 243), (26, 21, 10, 9), (81, 53, 6, 25), (124, 130, 11, 2), (148, 133, 10, 21), (6, 233, 230, 1, 13), (228, 229, 250, 251), (3, 8, 17, 16), (9, 5, 14, 15), (149, 3, 16, 161), (65, 60, 231, 232), (130, 139, 18, 11), (139, 142, 19, 18), (142, 145, 20, 19), (145, 148, 21, 20), (51, 75, 22, 7), (27, 26, 38, 39), (77, 79, 24, 23), (170, 29, 41, 182), (8, 11, 18, 29), (29, 18, 19, 28), (28, 19, 20, 27), (27, 20, 21, 26), (13, 30, 25, 6), (30, 31, 24, 25), (31, 32, 23, 24), (32, 33, 22, 23), (83, 85, 35, 34), (87, 89, 37, 36), (25, 24, 36, 37), (23, 22, 34, 35), (81, 25, 37, 89), (77, 23, 35, 85), (176, 27, 39, 188), (29, 28, 40, 41), (24, 79, 87, 36), (77, 85, 101, 93), (175, 76, 84, 187), (83, 75, 91, 99), (181, 80, 88, 193), (105, 89, 113, 121), (190, 193, 88, 86), (98, 82, 106, 114), (184, 187, 84, 82), (104, 105, 121, 120), (22, 75, 83, 34), (84, 76, 92, 100), (175, 178, 78, 76), (76, 78, 79, 77), (157, 172, 74, 50), (50, 74, 75, 51), (31, 30, 72, 70), (70, 72, 73, 71), (32, 31, 70, 68), (68, 70, 71, 69), (33, 32, 68, 66), (66, 68, 69, 67), (12, 33, 66, 54), (54, 66, 67, 55), (157, 50, 62, 166), (50, 51, 63, 62), (59, 63, 229, 226), (45, 44, 58, 59), (125, 49, 61, 134), (49, 48, 60, 61), (58, 62, 63, 59), (64, 61, 60, 65), (30, 13, 56, 72), (72, 56, 57, 73), (0, 12, 54, 42), (42, 54, 55, 43), (181, 160, 52, 80), (80, 52, 53, 81), (53, 52, 64, 65), (13, 1, 47, 56), (56, 47, 46, 57), (154, 46, 49, 125), (46, 47, 48, 49), (42, 43, 44, 45), (95, 94, 102, 103), (92, 93, 101, 100), (96, 97, 105, 104), (91, 90, 98, 99), (74, 82, 98, 90), (79, 78, 94, 95), (88, 80, 96, 104), (102, 86, 110, 118), (81, 89, 105, 97), (80, 81, 97, 96), (103, 102, 118, 119), (75, 74, 90, 91), (87, 79, 95, 103), (87, 103, 119, 111), (78, 86, 102, 94), (76, 77, 93, 92), (109, 108, 116, 117), (110, 112, 113, 111), (106, 108, 109, 107), (110, 111, 119, 118), (113, 112, 120, 121), (106, 107, 115, 114), (84, 100, 116, 108), (86, 88, 112, 110), (101, 85, 109, 117), (89, 87, 111, 113), (99, 98, 114, 115), (82, 84, 108, 106), (88, 104, 120, 112), (100, 101, 117, 116), (83, 99, 115, 107), (85, 83, 107, 109), (4, 152, 127, 5), (152, 153, 126, 127), (153, 154, 125, 126), (26, 9, 158, 179), (179, 158, 159, 180), (180, 159, 160, 181), (5, 127, 136, 14), (127, 126, 135, 136), (126, 125, 134, 135), (8, 155, 164, 17), (155, 156, 165, 164), (156, 157, 166, 165), (8, 29, 170, 155), (155, 170, 171, 156), (156, 171, 172, 157), (28, 27, 176, 173), (173, 176, 177, 174), (174, 177, 178, 175), (41, 40, 185, 182), (182, 185, 186, 183), (183, 186, 187, 184), (39, 38, 191, 188), (188, 191, 192, 189), (189, 192, 193, 190), (26, 179, 191, 38), (179, 180, 192, 191), (180, 181, 193, 192), (28, 173, 185, 40), (173, 174, 186, 185), (174, 175, 187, 186), (78, 178, 190, 86), (178, 177, 189, 190), (177, 176, 188, 189), (74, 172, 184, 82), (172, 171, 183, 184), (171, 170, 182, 183), (71, 73, 146, 143), (143, 146, 147, 144), (144, 147, 148, 145), (69, 71, 143, 140), (140, 143, 144, 141), (141, 144, 145, 142), (67, 69, 140, 137), (137, 140, 141, 138), (138, 141, 142, 139), (55, 67, 137, 128), (128, 137, 138, 129), (129, 138, 139, 130), (44, 151, 163, 58), (151, 150, 162, 163), (150, 149, 161, 162), (73, 57, 131, 146), (146, 131, 132, 147), (147, 132, 133, 148), (43, 55, 128, 122), (122, 128, 129, 123), (123, 129, 130, 124), (52, 160, 169, 64), (160, 159, 168, 169), (159, 158, 167, 168), (57, 46, 154, 131), (131, 154, 153, 132), (132, 153, 152, 133), (43, 122, 151, 44), (122, 123, 150, 151), (123, 124, 149, 150), (194, 195, 196, 197), (166, 195, 194, 163), (62, 196, 195, 166), (58, 197, 196, 62), (163, 194, 197, 58), (198, 199, 200, 201), (134, 199, 198, 169), (61, 200, 199, 134), (64, 201, 200, 61), (169, 198, 201, 64), (202, 203, 204, 205), (14, 203, 202, 15), (136, 204, 203, 14), (167, 205, 204, 136), (15, 202, 205, 167), (206, 207, 208, 209), (136, 207, 206, 167), (135, 208, 207, 136), (168, 209, 208, 135), (167, 206, 209, 168), (210, 211, 212, 213), (135, 211, 210, 168), (134, 212, 211, 135), (169, 213, 212, 134), (168, 210, 213, 169), (214, 215, 216, 217), (17, 215, 214, 16), (164, 216, 215, 17), (161, 217, 216, 164), (16, 214, 217, 161), (218, 219, 220, 221), (164, 219, 218, 161), (165, 220, 219, 164), (162, 221, 220, 165), (161, 218, 221, 162), (222, 223, 224, 225), (165, 223, 222, 162), (166, 224, 223, 165), (163, 225, 224, 166), (162, 222, 225, 163), (7, 228, 251, 237), (226, 229, 228, 227), (232, 231, 230, 233), (12, 0, 227, 228, 7), (244, 249, 271, 266), (236, 237, 259, 258), (245, 234, 256, 267), (237, 251, 273, 259), (229, 63, 242, 250), (0, 42, 241, 240), (232, 233, 252, 253), (51, 7, 237, 236), (65, 232, 253, 247), (60, 48, 245, 246), (6, 53, 238, 239), (231, 60, 246, 254), (230, 231, 254, 255), (48, 47, 234, 245), (233, 6, 239, 252), (47, 1, 235, 234), (42, 45, 243, 241), (226, 227, 248, 249), (1, 230, 255, 235), (227, 0, 240, 248), (63, 51, 236, 242), (53, 65, 247, 238), (263, 265, 287, 285), (266, 271, 293, 288), (258, 259, 281, 280), (267, 256, 278, 289), (241, 243, 265, 263), (239, 238, 260, 261), (250, 242, 264, 272), (249, 248, 270, 271), (240, 241, 263, 262), (247, 253, 275, 269), (251, 250, 272, 273), (242, 236, 258, 264), (254, 246, 268, 276), (253, 252, 274, 275), (243, 244, 266, 265), (252, 239, 261, 274), (255, 254, 276, 277), (246, 245, 267, 268), (235, 255, 277, 257), (248, 240, 262, 270), (238, 247, 269, 260), (234, 235, 257, 256), (280, 281, 295, 294, 286), (279, 299, 298, 290, 289, 278), (284, 285, 287, 288, 293, 292), (283, 282, 291, 297, 296), (261, 260, 282, 283), (272, 264, 286, 294), (271, 270, 292, 293), (262, 263, 285, 284), (269, 275, 297, 291), (273, 272, 294, 295), (264, 258, 280, 286), (276, 268, 290, 298), (275, 274, 296, 297), (265, 266, 288, 287), (274, 261, 283, 296), (277, 276, 298, 299), (268, 267, 289, 290), (257, 277, 299, 279), (270, 262, 284, 292), (260, 269, 291, 282), (256, 257, 279, 278), (259, 273, 295, 281)])
me_cube_077.polygons.foreach_set('material_index', [0, 0, 0, 0, 0, 0, 0, 0, 0, 0, 0, 0, 0, 0, 0, 0, 0, 0, 0, 0, 0, 0, 0, 1, 0, 1, 0, 0, 0, 0, 0, 0, 0, 0, 1, 1, 1, 1, 1, 1, 1, 1, 1, 1, 1, 1, 1, 2, 1, 2, 1, 2, 1, 1, 0, 0, 0, 0, 0, 0, 0, 0, 0, 0, 0, 0, 0, 0, 0, 0, 0, 0, 0, 0, 0, 0, 0, 0, 0, 0, 0, 0, 0, 0, 0, 0, 1, 1, 1, 1, 1, 0, 1, 2, 1, 0, 2, 0, 1, 2, 1, 0, 2, 2, 2, 2, 2, 2, 2, 2, 2, 2, 2, 2, 2, 2, 2, 2, 0, 0, 0, 0, 0, 0, 0, 0, 0, 0, 0, 0, 0, 0, 0, 0, 0, 0, 1, 1, 1, 1, 1, 1, 1, 1, 1, 1, 1, 1, 1, 1, 1, 1, 1, 1, 0, 0, 0, 0, 0, 0, 0, 0, 0, 0, 0, 0, 0, 0, 0, 0, 0, 0, 0, 0, 0, 0, 0, 0, 0, 0, 0, 0, 0, 0, 0, 0, 0, 0, 0, 0, 0, 0, 0, 0, 0, 0, 0, 0, 0, 0, 0, 0, 0, 0, 0, 0, 0, 0, 0, 0, 0, 0, 0, 0, 0, 0, 0, 0, 0, 0, 0, 0, 0, 0, 0, 0, 0, 0, 0, 0, 0, 0, 0, 0, 0, 0, 0, 0, 0, 0, 0, 0, 0, 0, 0, 0, 0, 0, 0, 0, 2, 2, 2, 2, 0, 0, 0, 0, 0, 0, 0, 0, 0, 0, 0, 0, 0, 0, 0, 0, 0, 0, 2, 2, 2, 2, 2, 2, 2, 2, 2, 2, 2, 2, 2, 2, 2, 2, 2, 2, 2, 2, 2, 2])
me_cube_077.materials.append(mat_material_003)
me_cube_077.materials.append(mat_material_006)
me_cube_077.materials.append(mat_material_004)
me_cube_077.use_remesh_preserve_volume = False
me_cube_077.use_remesh_preserve_attributes = False
me_cube_077.use_mirror_vertex_groups = False
me_cube_077.update()
me_cube_076 = bpy.data.meshes.new('Cube.076')
me_cube_076.from_pydata([(-0.2271, -0.334, -0.05945), (-0.2271, -0.334, 0.05945), (-0.2271, 0.334, -0.05945), (-0.2271, 0.334, 0.05945), (0.2271, -0.334, -0.05945), (0.2271, -0.334, 0.05945), (0.2271, 0.334, -0.05945), (0.2271, 0.334, 0.05945), (-0.2271, 0.1113, -0.05945), (-0.2271, -0.1113, -0.05945), (-0.2271, -0.1113, 0.05945), (-0.2271, 0.1113, 0.05945), (0.2271, -0.1113, -0.05945), (0.2271, 0.1113, -0.05945), (0.2271, 0.1113, 0.05945), (0.2271, -0.1113, 0.05945), (-0.1703, -0.3899, -0.05945), (-0.1703, -0.3899, 0.05945), (-0.1703, 0.3899, 0.05945), (-0.1703, 0.3899, -0.05945), (0.1703, 0.3899, -0.05945), (0.1703, 0.3899, 0.05945), (0.1703, -0.3899, 0.05945), (0.1703, -0.3899, -0.05945), (-0.1979, -0.09701, -0.09838), (-0.1979, -0.311, -0.09838), (-0.1979, 0.09701, 0.09838), (-0.1979, 0.311, 0.09838), (0.1979, 0.09701, -0.09838), (0.1979, 0.311, -0.09838), (0.1979, -0.09701, 0.09838), (0.1979, -0.311, 0.09838), (-0.1979, 0.311, -0.09838), (-0.1979, 0.09701, -0.09838), (-0.1979, -0.311, 0.09838), (-0.1979, -0.09701, 0.09838), (0.1979, -0.311, -0.09838), (0.1979, -0.09701, -0.09838), (0.1979, 0.311, 0.09838), (0.1979, 0.09701, 0.09838), (0.1484, 0.3598, -0.09838), (-0.1484, 0.3598, -0.09838), (-0.1484, 0.3598, 0.09838), (0.1484, 0.3598, 0.09838), (-0.1484, -0.3598, -0.09838), (0.1484, -0.3598, -0.09838), (0.1484, -0.3598, 0.09838), (-0.1484, -0.3598, 0.09838), (-0.05676, -0.3899, -0.05945), (0.05676, -0.3899, -0.05945), (0.05676, -0.3899, 0.05945), (-0.05676, -0.3899, 0.05945), (-0.04946, -0.3598, -0.09838), (0.04946, -0.3598, -0.09838), (0.04946, -0.3598, 0.09838), (-0.04946, -0.3598, 0.09838), (0.05676, 0.3899, -0.05945), (-0.05676, 0.3899, -0.05945), (-0.05676, 0.3899, 0.05945), (0.05676, 0.3899, 0.05945), (0.04946, 0.3598, -0.09838), (-0.04946, 0.3598, -0.09838), (-0.04946, 0.3598, 0.09838), (0.04946, 0.3598, 0.09838), (-0.2271, 7.451e-09, -0.05945), (-0.2271, 7.451e-09, 0.05945), (-0.1979, 0.0, -0.09838), (-0.1979, 7.451e-09, 0.09838), (-0.2271, -0.2227, -0.05945), (-0.2271, -0.2227, 0.05945), (-0.1979, -0.204, -0.09838), (-0.1979, -0.204, 0.09838), (-0.2271, 0.2227, 0.05945), (-0.2271, 0.2227, -0.05945), (-0.1979, 0.204, 0.09838), (-0.1979, 0.204, -0.09838), (0.2271, 0.2227, -0.05945), (0.2271, 0.2227, 0.05945), (0.1979, 0.204, -0.09838), (0.1979, 0.204, 0.09838), (0.2271, 7.451e-09, -0.05945), (0.2271, 7.451e-09, 0.05945), (0.1979, 0.0, -0.09838), (0.1979, 7.451e-09, 0.09838), (0.2271, -0.2227, 0.05945), (0.2271, -0.2227, -0.05945), (0.1979, -0.204, 0.09838), (0.1979, -0.204, -0.09838)], [], [(1, 0, 16, 17), (7, 6, 20, 21), (4, 5, 22, 23), (2, 3, 18, 19), (22, 5, 31, 46), (48, 16, 44, 52), (36, 45, 53, 52, 44, 25, 70, 24, 66, 33, 75, 32, 41, 61, 60, 40, 29, 78, 28, 82, 37, 87), (35, 71, 34, 47, 55, 54, 46, 31, 86, 30, 83, 39, 79, 38, 43, 63, 62, 42, 27, 74, 26, 67), (85, 4, 36, 87), (50, 22, 46, 54), (76, 13, 28, 78), (18, 3, 27, 42), (80, 12, 37, 82), (16, 0, 25, 44), (84, 15, 30, 86), (77, 7, 38, 79), (1, 17, 47, 34), (56, 20, 40, 60), (68, 9, 24, 70), (81, 14, 39, 83), (4, 23, 45, 36), (73, 2, 32, 75), (58, 18, 42, 62), (20, 6, 29, 40), (64, 8, 33, 66), (72, 11, 26, 74), (7, 21, 43, 38), (69, 1, 34, 71), (2, 19, 41, 32), (65, 10, 35, 67), (17, 51, 55, 47), (51, 50, 54, 55), (23, 49, 53, 45), (49, 48, 52, 53), (21, 59, 63, 43), (59, 58, 62, 63), (19, 57, 61, 41), (57, 56, 60, 61), (11, 65, 67, 26), (9, 64, 66, 24), (10, 69, 71, 35), (0, 68, 70, 25), (3, 72, 74, 27), (8, 73, 75, 33), (14, 77, 79, 39), (6, 76, 78, 29), (15, 81, 83, 30), (13, 80, 82, 28), (5, 84, 86, 31), (12, 85, 87, 37), (73, 72, 3, 2), (85, 84, 5, 4), (76, 77, 14, 13), (80, 81, 15, 12), (68, 69, 10, 9), (64, 65, 11, 8), (56, 59, 21, 20), (48, 51, 17, 16), (23, 22, 50, 49), (49, 50, 51, 48), (19, 18, 58, 57), (57, 58, 59, 56), (9, 10, 65, 64), (0, 1, 69, 68), (8, 11, 72, 73), (6, 7, 77, 76), (13, 14, 81, 80), (12, 15, 84, 85)])
me_cube_076.polygons.foreach_set('material_index', [1, 1, 1, 1, 0, 0, 0, 0, 0, 0, 0, 0, 0, 0, 0, 0, 0, 0, 0, 0, 0, 0, 0, 0, 0, 0, 0, 0, 0, 0, 0, 0, 0, 0, 0, 0, 0, 0, 0, 0, 0, 0, 0, 0, 0, 0, 0, 0, 0, 0, 1, 1, 1, 1, 1, 1, 1, 1, 1, 1, 1, 1, 1, 1, 1, 1, 1, 1])
me_cube_076.materials.append(mat_material_002)
me_cube_076.materials.append(mat_material_004)
me_cube_076.use_remesh_preserve_volume = False
me_cube_076.use_remesh_preserve_attributes = False
me_cube_076.use_mirror_vertex_groups = False
me_cube_076.update()
me_cylinder_026 = bpy.data.meshes.new('Cylinder.026')
me_cylinder_026.from_pydata([(-6.367e-09, 0.0224, 0.08032), (-6.367e-09, -0.0224, 0.08032), (0.04016, 0.0224, 0.06956), (0.04016, -0.0224, 0.06956), (0.06956, 0.0224, 0.04016), (0.06956, -0.0224, 0.04016), (0.08032, 0.0224, 1.505e-08), (0.08032, -0.0224, 5.178e-09), (0.06956, 0.0224, -0.04016), (0.06956, -0.0224, -0.04016), (0.04016, 0.0224, -0.06956), (0.04016, -0.0224, -0.06956), (5.761e-09, 0.0224, -0.08032), (5.761e-09, -0.0224, -0.08032), (-0.04016, 0.0224, -0.06956), (-0.04016, -0.0224, -0.06956), (-0.06956, 0.0224, -0.04016), (-0.06956, -0.0224, -0.04016), (-0.08032, 0.0224, -1.949e-08), (-0.08032, -0.0224, -2.443e-08), (-0.06956, 0.0224, 0.04016), (-0.06956, -0.0224, 0.04016), (-0.04016, 0.0224, 0.06956), (-0.04016, -0.0224, 0.06956), (0.03107, -0.0224, 0.05382), (-7.595e-09, -0.0224, 0.06215), (0.05382, -0.0224, 0.03107), (0.06215, -0.0224, 3.656e-09), (0.05382, -0.0224, -0.03107), (0.03107, -0.0224, -0.05382), (1.789e-09, -0.0224, -0.06215), (-0.03107, -0.0224, -0.05382), (-0.05382, -0.0224, -0.03107), (-0.06215, -0.0224, -1.925e-08), (-0.05382, -0.0224, 0.03107), (-0.03107, -0.0224, 0.05382), (0.03107, -0.03656, 0.05382), (-7.595e-09, -0.03656, 0.06215), (0.05382, -0.03656, 0.03107), (0.06215, -0.03656, 3.727e-09), (0.05382, -0.03656, -0.03107), (0.03107, -0.03656, -0.05382), (1.789e-09, -0.03656, -0.06215), (-0.03107, -0.03656, -0.05382), (-0.05382, -0.03656, -0.03107), (-0.06215, -0.03656, -1.918e-08), (-0.05382, -0.03656, 0.03107), (-0.03107, -0.03656, 0.05382)], [], [(0, 1, 3, 2), (2, 3, 5, 4), (4, 5, 7, 6), (6, 7, 9, 8), (8, 9, 11, 10), (10, 11, 13, 12), (12, 13, 15, 14), (14, 15, 17, 16), (16, 17, 19, 18), (18, 19, 21, 20), (23, 21, 34, 35), (20, 21, 23, 22), (22, 23, 1, 0), (0, 2, 4, 6, 8, 10, 12, 14, 16, 18, 20, 22), (28, 27, 39, 40), (5, 3, 24, 26), (21, 19, 33, 34), (19, 17, 32, 33), (17, 15, 31, 32), (15, 13, 30, 31), (13, 11, 29, 30), (11, 9, 28, 29), (9, 7, 27, 28), (1, 23, 35, 25), (3, 1, 25, 24), (7, 5, 26, 27), (36, 37, 47, 46, 45, 44, 43, 42, 41, 40, 39, 38), (35, 34, 46, 47), (24, 25, 37, 36), (32, 31, 43, 44), (29, 28, 40, 41), (25, 35, 47, 37), (26, 24, 36, 38), (33, 32, 44, 45), (30, 29, 41, 42), (27, 26, 38, 39), (34, 33, 45, 46), (31, 30, 42, 43)])
me_cylinder_026.materials.append(mat_material_004)
me_cylinder_026.use_remesh_preserve_volume = False
me_cylinder_026.use_remesh_preserve_attributes = False
me_cylinder_026.use_mirror_vertex_groups = False
me_cylinder_026.update()
me_cube_074 = bpy.data.meshes.new('Cube.074')
me_cube_074.from_pydata([(-0.2891, -0.383, -0.5847), (-0.2891, -0.383, -0.4637), (-0.2891, 0.383, -0.5847), (-0.2891, 0.383, -0.4637), (0.2891, -0.383, -0.5847), (0.2891, -0.383, -0.4637), (0.2891, 0.383, -0.5847), (0.2891, 0.383, -0.4637), (-0.2891, 0.1277, -0.5847), (-0.2891, -0.1277, -0.5847), (-0.2891, -0.1277, -0.4637), (-0.2891, 0.1277, -0.4637), (0.2891, -0.1277, -0.5847), (0.2891, 0.1277, -0.5847), (0.2891, 0.1277, -0.4637), (0.2891, -0.1277, -0.4637), (-0.224, -0.4472, -0.5847), (-0.224, -0.4472, -0.4637), (-0.224, 0.4472, -0.4637), (-0.224, 0.4472, -0.5847), (0.224, 0.4472, -0.5847), (0.224, 0.4472, -0.4637), (0.224, -0.4472, -0.4637), (0.224, -0.4472, -0.5847), (-0.2608, 0.1152, -0.4637), (-0.2608, 0.3455, -0.4637), (0.2608, 0.3455, -0.4637), (0.2608, -0.1152, -0.4637), (0.2608, -0.3455, -0.4637), (-0.2608, -0.3455, -0.4637), (-0.2608, -0.1152, -0.4637), (0.2608, 0.1152, -0.4637), (-0.163, -0.4472, -0.5526), (-0.163, -0.4472, -0.4959), (0.163, -0.4472, -0.4959), (0.163, -0.4472, -0.5526), (-0.163, -0.4673, -0.5526), (-0.163, -0.4673, -0.4959), (0.163, -0.4673, -0.4959), (0.163, -0.4673, -0.5526), (0.1073, -0.4472, -0.4646), (-0.1073, -0.4472, -0.4646), (0.1073, -0.4673, -0.4646), (-0.1073, -0.4673, -0.4646), (0.1073, -0.4472, 0.1468), (-0.1073, -0.4472, 0.1468), (0.1073, -0.4673, 0.1468), (-0.1073, -0.4673, 0.1468), (0.06218, -0.4472, 0.1932), (-0.06218, -0.4472, 0.1932), (0.06218, -0.4673, 0.1932), (-0.06218, -0.4673, 0.1932), (-0.09638, -0.383, -0.5847), (0.09638, -0.383, -0.5847), (0.09638, -0.383, -0.4637), (-0.09638, -0.383, -0.4637), (-0.07465, -0.4472, -0.5847), (0.07465, -0.4472, -0.5847), (0.07465, -0.4472, -0.4637), (-0.07465, -0.4472, -0.4637), (0.08692, -0.3455, -0.4637), (-0.08692, -0.3455, -0.4637), (-0.05434, -0.4472, -0.5526), (0.05434, -0.4472, -0.5526), (0.05434, -0.4472, -0.4959), (-0.05434, -0.4472, -0.4959), (-0.05434, -0.4673, -0.5526), (0.05434, -0.4673, -0.5526), (0.05434, -0.4673, -0.4959), (-0.05434, -0.4673, -0.4959), (0.03575, -0.4472, -0.4646), (-0.03575, -0.4472, -0.4646), (0.03575, -0.4673, -0.4646), (-0.03575, -0.4673, -0.4646), (0.03575, -0.4472, 0.1468), (-0.03575, -0.4472, 0.1468), (0.03575, -0.4673, 0.1468), (-0.03575, -0.4673, 0.1468), (0.02073, -0.4472, 0.1932), (-0.02073, -0.4472, 0.1932), (0.02073, -0.4673, 0.1932), (-0.02073, -0.4673, 0.1932), (0.09638, 0.383, -0.5847), (-0.09638, 0.383, -0.5847), (-0.09638, 0.383, -0.4637), (0.09638, 0.383, -0.4637), (0.07465, 0.4472, -0.5847), (-0.07465, 0.4472, -0.5847), (-0.07465, 0.4472, -0.4637), (0.07465, 0.4472, -0.4637), (-0.08692, 0.3455, -0.4637), (0.08692, 0.3455, -0.4637), (-0.09638, 0.383, -0.8907), (-0.2891, 0.383, -0.8907), (0.09638, -0.383, -0.8907), (0.2891, -0.383, -0.8907), (-0.07465, 0.4472, -0.8907), (-0.224, 0.4472, -0.8907), (0.07465, -0.4472, -0.8907), (0.224, -0.4472, -0.8907), (-0.2891, -0.383, -0.8907), (-0.224, -0.4472, -0.8907), (0.2891, 0.383, -0.8907), (0.224, 0.4472, -0.8907), (-0.09638, -0.383, -0.8907), (-0.07465, -0.4472, -0.8907), (0.09638, 0.383, -0.8907), (0.07465, 0.4472, -0.8907)], [], [(8, 11, 3, 2), (53, 4, 95, 94), (12, 15, 5, 4), (5, 15, 27, 28), (15, 14, 31, 27), (10, 1, 29, 30), (6, 7, 14, 13), (13, 14, 15, 12), (0, 1, 10, 9), (9, 10, 11, 8), (86, 89, 21, 20), (57, 23, 35, 63), (86, 20, 103, 107), (85, 7, 21, 89), (0, 9, 8, 2, 83, 82, 6, 13, 12, 4, 53, 52), (58, 22, 5, 54), (11, 10, 30, 24), (3, 11, 24, 25), (54, 5, 28, 60), (14, 7, 26, 31), (84, 3, 25, 90), (4, 5, 22, 23), (7, 6, 20, 21), (16, 17, 1, 0), (26, 91, 90, 25, 24, 30, 29, 61, 60, 28, 27, 31), (18, 19, 2, 3), (63, 35, 39, 67), (17, 16, 32, 33), (59, 17, 33, 65), (23, 22, 34, 35), (66, 69, 37, 36), (33, 32, 36, 37), (68, 38, 42, 72), (35, 34, 38, 39), (41, 43, 47, 45), (65, 33, 41, 71), (33, 37, 43, 41), (38, 34, 40, 42), (75, 45, 49, 79), (71, 41, 45, 75), (42, 40, 44, 46), (72, 42, 46, 76), (79, 49, 51, 81), (46, 44, 48, 50), (76, 46, 50, 80), (45, 47, 51, 49), (47, 77, 81, 51), (77, 76, 80, 81), (48, 78, 80, 50), (78, 79, 81, 80), (43, 73, 77, 47), (73, 72, 76, 77), (40, 70, 74, 44), (70, 71, 75, 74), (44, 74, 78, 48), (74, 75, 79, 78), (34, 64, 70, 40), (64, 65, 71, 70), (37, 69, 73, 43), (69, 68, 72, 73), (39, 38, 68, 67), (67, 68, 69, 66), (22, 58, 64, 34), (58, 59, 65, 64), (32, 62, 66, 36), (62, 63, 67, 66), (1, 55, 61, 29), (55, 54, 60, 61), (17, 59, 55, 1), (59, 58, 54, 55), (16, 56, 62, 32), (56, 57, 63, 62), (23, 57, 98, 99), (52, 53, 57, 56), (7, 85, 91, 26), (85, 84, 90, 91), (3, 84, 88, 18), (84, 85, 89, 88), (2, 19, 97, 93), (82, 83, 87, 86), (19, 18, 88, 87), (87, 88, 89, 86), (94, 95, 99, 98), (92, 93, 97, 96), (100, 104, 105, 101), (102, 106, 107, 103), (56, 16, 101, 105), (52, 56, 105, 104), (83, 2, 93, 92), (16, 0, 100, 101), (57, 53, 94, 98), (82, 86, 107, 106), (19, 87, 96, 97), (6, 82, 106, 102), (87, 83, 92, 96), (4, 23, 99, 95), (0, 52, 104, 100), (20, 6, 102, 103)])
me_cube_074.materials.append(mat_material_003)
me_cube_074.use_remesh_preserve_volume = False
me_cube_074.use_remesh_preserve_attributes = False
me_cube_074.use_mirror_vertex_groups = False
me_cube_074.update()
me_cylinder_028 = bpy.data.meshes.new('Cylinder.028')
me_cylinder_028.from_pydata([(-1.331e-08, 0.1502, -0.3481), (-1.331e-08, 0.1502, 0.3481), (0.07509, 0.1301, -0.3481), (0.07509, 0.1301, 0.3481), (0.1301, 0.07509, -0.3481), (0.1301, 0.07509, 0.3481), (0.1502, -1.361e-07, -0.3481), (0.1502, -1.361e-07, 0.3481), (0.1301, -0.07509, -0.3481), (0.1301, -0.07509, 0.3481), (0.07509, -0.1301, -0.3481), (0.07509, -0.1301, 0.3481), (9.364e-09, -0.1502, -0.3481), (9.364e-09, -0.1502, 0.3481), (-0.07509, -0.1301, -0.3481), (-0.07509, -0.1301, 0.3481), (-0.1301, -0.07509, -0.3481), (-0.1301, -0.07509, 0.3481), (-0.1502, -1.993e-07, -0.3481), (-0.1502, -1.993e-07, 0.3481), (-0.1301, 0.07509, -0.3481), (-0.1301, 0.07509, 0.3481), (-0.07509, 0.1301, -0.3481), (-0.07509, 0.1301, 0.3481), (-1.182e-08, 0.117, -0.388), (0.05848, 0.1013, -0.388), (0.05848, 0.1013, 0.388), (-1.479e-08, 0.117, 0.388), (0.1013, 0.05848, -0.388), (0.1013, 0.05848, 0.388), (0.117, -1.389e-07, -0.388), (0.117, -1.387e-07, 0.388), (0.1013, -0.05848, -0.388), (0.1013, -0.05848, 0.388), (0.05848, -0.1013, -0.388), (0.05848, -0.1013, 0.388), (5.84e-09, -0.117, -0.388), (2.867e-09, -0.117, 0.388), (-0.05848, -0.1013, -0.388), (-0.05848, -0.1013, 0.388), (-0.1013, -0.05848, -0.388), (-0.1013, -0.05848, 0.388), (-0.117, -1.882e-07, -0.388), (-0.117, -1.879e-07, 0.388), (-0.1013, 0.05848, -0.388), (-0.1013, 0.05848, 0.388), (-0.05848, 0.1013, -0.388), (-0.05848, 0.1013, 0.388), (-1.331e-08, 0.1502, 0.0), (0.07509, 0.1301, 0.0), (0.1301, 0.07509, 0.0), (0.1502, -1.361e-07, 0.0), (0.1301, -0.07509, 0.0), (0.07509, -0.1301, 0.0), (9.364e-09, -0.1502, 0.0), (-0.07509, -0.1301, 0.0), (-0.1301, -0.07509, 0.0), (-0.1502, -1.993e-07, 0.0), (-0.1301, 0.07509, 0.0), (-0.07509, 0.1301, 0.0), (0.07509, 0.1301, -0.116), (0.07509, 0.1301, -0.2321), (0.1301, 0.07509, -0.116), (0.1301, 0.07509, -0.2321), (0.1502, -1.361e-07, -0.116), (0.1502, -1.361e-07, -0.2321), (0.1301, -0.07509, -0.116), (0.1301, -0.07509, -0.2321), (0.07509, -0.1301, -0.116), (0.07509, -0.1301, -0.2321), (9.364e-09, -0.1502, -0.116), (9.364e-09, -0.1502, -0.2321), (-0.07509, -0.1301, -0.116), (-0.07509, -0.1301, -0.2321), (-0.1301, -0.07509, -0.116), (-0.1301, -0.07509, -0.2321), (-0.1502, -1.993e-07, -0.116), (-0.1502, -1.993e-07, -0.2321), (-0.1301, 0.07509, -0.116), (-0.1301, 0.07509, -0.2321), (-0.07509, 0.1301, -0.116), (-0.07509, 0.1301, -0.2321), (-1.331e-08, 0.1502, -0.2321), (-1.331e-08, 0.1502, -0.116), (-1.331e-08, 0.1502, 0.116), (-1.331e-08, 0.1502, 0.2321), (0.07509, 0.1301, 0.2321), (0.07509, 0.1301, 0.116), (0.1301, 0.07509, 0.2321), (0.1301, 0.07509, 0.116), (0.1502, -1.361e-07, 0.2321), (0.1502, -1.361e-07, 0.116), (0.1301, -0.07509, 0.2321), (0.1301, -0.07509, 0.116), (0.07509, -0.1301, 0.2321), (0.07509, -0.1301, 0.116), (9.364e-09, -0.1502, 0.2321), (9.364e-09, -0.1502, 0.116), (-0.07509, -0.1301, 0.2321), (-0.07509, -0.1301, 0.116), (-0.1301, -0.07509, 0.2321), (-0.1301, -0.07509, 0.116), (-0.1502, -1.993e-07, 0.2321), (-0.1502, -1.993e-07, 0.116), (-0.1301, 0.07509, 0.2321), (-0.1301, 0.07509, 0.116), (-0.07509, 0.1301, 0.2321), (-0.07509, 0.1301, 0.116), (0.08792, 0.1523, -0.116), (0.08792, 0.1523, -0.2321), (0.1523, 0.08792, -0.116), (0.1523, 0.08792, -0.2321), (0.1758, -1.336e-07, -0.116), (0.1758, -1.345e-07, -0.2321), (0.1523, -0.08792, -0.116), (0.1523, -0.08792, -0.2321), (0.08792, -0.1523, -0.116), (0.08792, -0.1523, -0.2321), (1.282e-08, -0.1758, -0.116), (1.282e-08, -0.1758, -0.2321), (-0.08792, -0.1523, -0.116), (-0.08792, -0.1523, -0.2321), (-0.1523, -0.08792, -0.116), (-0.1523, -0.08792, -0.2321), (-0.1758, -2.077e-07, -0.116), (-0.1758, -2.086e-07, -0.2321), (-0.1523, 0.08792, -0.116), (-0.1523, 0.08792, -0.2321), (-0.08792, 0.1523, -0.116), (-0.08792, 0.1523, -0.2321), (-1.373e-08, 0.1758, -0.2321), (-1.373e-08, 0.1758, -0.116), (-1.325e-08, 0.1758, 0.116), (-1.325e-08, 0.1758, 0.2321), (0.08792, 0.1523, 0.2321), (0.08792, 0.1523, 0.116), (0.1523, 0.08792, 0.2321), (0.1523, 0.08792, 0.116), (0.1758, -1.338e-07, 0.2321), (0.1758, -1.347e-07, 0.116), (0.1523, -0.08792, 0.2321), (0.1523, -0.08792, 0.116), (0.08792, -0.1523, 0.2321), (0.08792, -0.1523, 0.116), (1.33e-08, -0.1758, 0.2321), (1.33e-08, -0.1758, 0.116), (-0.08792, -0.1523, 0.2321), (-0.08792, -0.1523, 0.116), (-0.1523, -0.08792, 0.2321), (-0.1523, -0.08792, 0.116), (-0.1758, -2.079e-07, 0.2321), (-0.1758, -2.088e-07, 0.116), (-0.1523, 0.08792, 0.2321), (-0.1523, 0.08792, 0.116), (-0.08792, 0.1523, 0.2321), (-0.08792, 0.1523, 0.116), (-0.08198, 0.1558, -0.116), (-0.08198, 0.1558, 0.0), (-0.006887, 0.1759, 0.0), (-0.006887, 0.1759, -0.116), (-0.1489, 0.09391, -0.116), (-0.1489, 0.09391, 0.0), (-0.09391, 0.1489, 0.0), (-0.09391, 0.1489, -0.116), (-0.1759, 0.006887, -0.116), (-0.1759, 0.006887, 0.0), (-0.1558, 0.08198, 0.0), (-0.1558, 0.08198, -0.116), (-0.1558, -0.08198, -0.116), (-0.1558, -0.08198, 0.0), (-0.1759, -0.006888, 0.0), (-0.1759, -0.006888, -0.116), (-0.09391, -0.1489, -0.116), (-0.09391, -0.1489, 0.0), (-0.1489, -0.09391, 0.0), (-0.1489, -0.09391, -0.116), (-0.006887, -0.1759, -0.116), (-0.006887, -0.1759, 0.0), (-0.08198, -0.1558, 0.0), (-0.08198, -0.1558, -0.116), (0.08198, -0.1558, -0.116), (0.08198, -0.1558, 0.0), (0.006887, -0.1759, 0.0), (0.006887, -0.1759, -0.116), (0.1489, -0.09391, -0.116), (0.1489, -0.09391, 0.0), (0.09391, -0.1489, 0.0), (0.09391, -0.1489, -0.116), (0.1759, -0.006888, -0.116), (0.1759, -0.006888, 0.0), (0.1558, -0.08198, 0.0), (0.1558, -0.08198, -0.116), (0.1558, 0.08198, -0.116), (0.1558, 0.08198, 0.0), (0.1759, 0.006887, 0.0), (0.1759, 0.006887, -0.116), (0.09391, 0.1489, -0.116), (0.09391, 0.1489, 0.0), (0.1489, 0.09391, 0.0), (0.1489, 0.09391, -0.116), (0.006887, 0.1759, -0.116), (0.006887, 0.1759, 0.0), (0.08198, 0.1558, 0.0), (0.08198, 0.1558, -0.116), (-0.08198, 0.1558, 0.0), (-0.08198, 0.1558, 0.116), (-0.006887, 0.1759, 0.116), (-0.006887, 0.1759, 0.0), (-0.1489, 0.09391, 0.0), (-0.1489, 0.09391, 0.116), (-0.09391, 0.1489, 0.116), (-0.09391, 0.1489, 0.0), (-0.1759, 0.006887, 0.0), (-0.1759, 0.006887, 0.116), (-0.1558, 0.08198, 0.116), (-0.1558, 0.08198, 0.0), (-0.1558, -0.08198, 0.0), (-0.1558, -0.08198, 0.116), (-0.1759, -0.006888, 0.116), (-0.1759, -0.006888, 0.0), (-0.09391, -0.1489, 0.0), (-0.09391, -0.1489, 0.116), (-0.1489, -0.09391, 0.116), (-0.1489, -0.09391, 0.0), (-0.006887, -0.1759, 0.0), (-0.006887, -0.1759, 0.116), (-0.08198, -0.1558, 0.116), (-0.08198, -0.1558, 0.0), (0.08198, -0.1558, 0.0), (0.08198, -0.1558, 0.116), (0.006887, -0.1759, 0.116), (0.006887, -0.1759, 0.0), (0.1489, -0.09391, 0.0), (0.1489, -0.09391, 0.116), (0.09391, -0.1489, 0.116), (0.09391, -0.1489, 0.0), (0.1759, -0.006888, 0.0), (0.1759, -0.006888, 0.116), (0.1558, -0.08198, 0.116), (0.1558, -0.08198, 0.0), (0.1558, 0.08198, 0.0), (0.1558, 0.08198, 0.116), (0.1759, 0.006887, 0.116), (0.1759, 0.006887, 0.0), (0.09391, 0.1489, 0.0), (0.09391, 0.1489, 0.116), (0.1489, 0.09391, 0.116), (0.1489, 0.09391, 0.0), (0.006887, 0.1759, 0.0), (0.006887, 0.1759, 0.116), (0.08198, 0.1558, 0.116), (0.08198, 0.1558, 0.0)], [], [(85, 1, 3, 86), (86, 3, 5, 88), (88, 5, 7, 90), (90, 7, 9, 92), (92, 9, 11, 94), (94, 11, 13, 96), (96, 13, 15, 98), (98, 15, 17, 100), (100, 17, 19, 102), (102, 19, 21, 104), (23, 21, 45, 47), (104, 21, 23, 106), (106, 23, 1, 85), (13, 11, 35, 37), (26, 27, 47, 45, 43, 41, 39, 37, 35, 33, 31, 29), (24, 25, 28, 30, 32, 34, 36, 38, 40, 42, 44, 46), (6, 8, 32, 30), (16, 18, 42, 40), (9, 7, 31, 33), (19, 17, 41, 43), (2, 4, 28, 25), (12, 14, 38, 36), (22, 0, 24, 46), (5, 3, 26, 29), (15, 13, 37, 39), (1, 23, 47, 27), (8, 10, 34, 32), (18, 20, 44, 42), (11, 9, 33, 35), (21, 19, 43, 45), (4, 6, 30, 28), (14, 16, 40, 38), (0, 2, 25, 24), (7, 5, 29, 31), (17, 15, 39, 41), (3, 1, 27, 26), (10, 12, 36, 34), (20, 22, 46, 44), (0, 82, 61, 2), (98, 100, 148, 146), (2, 61, 63, 4), (60, 62, 110, 108), (4, 63, 65, 6), (87, 84, 132, 135), (6, 65, 67, 8), (77, 75, 123, 125), (8, 67, 69, 10), (101, 99, 147, 149), (10, 69, 71, 12), (63, 61, 109, 111), (12, 71, 73, 14), (86, 88, 136, 134), (14, 73, 75, 16), (72, 74, 122, 120), (16, 75, 77, 18), (100, 102, 150, 148), (18, 77, 79, 20), (83, 60, 108, 131), (20, 79, 81, 22), (89, 87, 135, 137), (22, 81, 82, 0), (75, 73, 121, 123), (103, 101, 149, 151), (61, 82, 130, 109), (88, 90, 138, 136), (70, 72, 120, 118), (102, 104, 152, 150), (91, 89, 137, 139), (73, 71, 119, 121), (105, 103, 151, 153), (90, 92, 140, 138), (68, 70, 118, 116), (104, 106, 154, 152), (93, 91, 139, 141), (130, 131, 108, 109), (109, 108, 110, 111), (111, 110, 112, 113), (113, 112, 114, 115), (115, 114, 116, 117), (117, 116, 118, 119), (119, 118, 120, 121), (121, 120, 122, 123), (123, 122, 124, 125), (125, 124, 126, 127), (127, 126, 128, 129), (129, 128, 131, 130), (155, 154, 133, 132), (153, 152, 154, 155), (151, 150, 152, 153), (149, 148, 150, 151), (147, 146, 148, 149), (145, 144, 146, 147), (143, 142, 144, 145), (141, 140, 142, 143), (139, 138, 140, 141), (137, 136, 138, 139), (135, 134, 136, 137), (132, 133, 134, 135), (74, 76, 124, 122), (85, 86, 134, 133), (65, 63, 111, 113), (99, 97, 145, 147), (79, 77, 125, 127), (62, 64, 112, 110), (96, 98, 146, 144), (76, 78, 126, 124), (67, 65, 113, 115), (97, 95, 143, 145), (81, 79, 127, 129), (64, 66, 114, 112), (94, 96, 144, 142), (78, 80, 128, 126), (84, 107, 155, 132), (69, 67, 115, 117), (95, 93, 141, 143), (82, 81, 129, 130), (106, 85, 133, 154), (66, 68, 116, 114), (92, 94, 142, 140), (80, 83, 131, 128), (107, 105, 153, 155), (71, 69, 117, 119), (156, 157, 158, 159), (59, 157, 156, 80), (48, 158, 157, 59), (83, 159, 158, 48), (80, 156, 159, 83), (160, 161, 162, 163), (58, 161, 160, 78), (59, 162, 161, 58), (80, 163, 162, 59), (78, 160, 163, 80), (164, 165, 166, 167), (57, 165, 164, 76), (58, 166, 165, 57), (78, 167, 166, 58), (76, 164, 167, 78), (168, 169, 170, 171), (56, 169, 168, 74), (57, 170, 169, 56), (76, 171, 170, 57), (74, 168, 171, 76), (172, 173, 174, 175), (55, 173, 172, 72), (56, 174, 173, 55), (74, 175, 174, 56), (72, 172, 175, 74), (176, 177, 178, 179), (54, 177, 176, 70), (55, 178, 177, 54), (72, 179, 178, 55), (70, 176, 179, 72), (180, 181, 182, 183), (53, 181, 180, 68), (54, 182, 181, 53), (70, 183, 182, 54), (68, 180, 183, 70), (184, 185, 186, 187), (52, 185, 184, 66), (53, 186, 185, 52), (68, 187, 186, 53), (66, 184, 187, 68), (188, 189, 190, 191), (51, 189, 188, 64), (52, 190, 189, 51), (66, 191, 190, 52), (64, 188, 191, 66), (192, 193, 194, 195), (50, 193, 192, 62), (51, 194, 193, 50), (64, 195, 194, 51), (62, 192, 195, 64), (196, 197, 198, 199), (49, 197, 196, 60), (50, 198, 197, 49), (62, 199, 198, 50), (60, 196, 199, 62), (200, 201, 202, 203), (48, 201, 200, 83), (49, 202, 201, 48), (60, 203, 202, 49), (83, 200, 203, 60), (204, 205, 206, 207), (107, 205, 204, 59), (84, 206, 205, 107), (48, 207, 206, 84), (59, 204, 207, 48), (208, 209, 210, 211), (105, 209, 208, 58), (107, 210, 209, 105), (59, 211, 210, 107), (58, 208, 211, 59), (212, 213, 214, 215), (103, 213, 212, 57), (105, 214, 213, 103), (58, 215, 214, 105), (57, 212, 215, 58), (216, 217, 218, 219), (101, 217, 216, 56), (103, 218, 217, 101), (57, 219, 218, 103), (56, 216, 219, 57), (220, 221, 222, 223), (99, 221, 220, 55), (101, 222, 221, 99), (56, 223, 222, 101), (55, 220, 223, 56), (224, 225, 226, 227), (97, 225, 224, 54), (99, 226, 225, 97), (55, 227, 226, 99), (54, 224, 227, 55), (228, 229, 230, 231), (95, 229, 228, 53), (97, 230, 229, 95), (54, 231, 230, 97), (53, 228, 231, 54), (232, 233, 234, 235), (93, 233, 232, 52), (95, 234, 233, 93), (53, 235, 234, 95), (52, 232, 235, 53), (236, 237, 238, 239), (91, 237, 236, 51), (93, 238, 237, 91), (52, 239, 238, 93), (51, 236, 239, 52), (240, 241, 242, 243), (89, 241, 240, 50), (91, 242, 241, 89), (51, 243, 242, 91), (50, 240, 243, 51), (244, 245, 246, 247), (87, 245, 244, 49), (89, 246, 245, 87), (50, 247, 246, 89), (49, 244, 247, 50), (248, 249, 250, 251), (84, 249, 248, 48), (87, 250, 249, 84), (49, 251, 250, 87), (48, 248, 251, 49)])
me_cylinder_028.polygons.foreach_set('material_index', [0, 0, 0, 0, 0, 0, 0, 0, 0, 0, 0, 0, 0, 0, 0, 0, 0, 0, 0, 0, 0, 0, 0, 0, 0, 0, 0, 0, 0, 0, 0, 0, 0, 0, 0, 0, 0, 0, 0, 1, 0, 1, 0, 1, 0, 1, 0, 1, 0, 1, 0, 1, 0, 1, 0, 1, 0, 1, 0, 1, 0, 1, 1, 1, 1, 1, 1, 1, 1, 1, 1, 1, 1, 1, 1, 1, 1, 1, 1, 1, 1, 1, 1, 1, 1, 1, 1, 1, 1, 1, 1, 1, 1, 1, 1, 1, 1, 1, 1, 1, 1, 1, 1, 1, 1, 1, 1, 1, 1, 1, 1, 1, 1, 1, 1, 1, 1, 1, 1, 1, 1, 1, 2, 2, 2, 2, 2, 2, 2, 2, 2, 2, 2, 2, 2, 2, 2, 2, 2, 2, 2, 2, 2, 2, 2, 2, 2, 2, 2, 2, 2, 2, 2, 2, 2, 2, 2, 2, 2, 2, 2, 2, 2, 2, 2, 2, 2, 2, 2, 2, 2, 2, 2, 2, 2, 2, 2, 2, 2, 2, 2, 2, 2, 2, 2, 2, 2, 2, 2, 2, 2, 2, 2, 2, 2, 2, 2, 2, 2, 2, 2, 2, 2, 2, 2, 2, 2, 2, 2, 2, 2, 2, 2, 2, 2, 2, 2, 2, 2, 2, 2, 2, 2, 2, 2, 2, 2, 2, 2, 2, 2, 2, 2, 2, 2, 2, 2, 2, 2, 2, 2, 2])
me_cylinder_028.materials.append(mat_material_004)
me_cylinder_028.materials.append(mat_material_008)
me_cylinder_028.materials.append(mat_material_003)
me_cylinder_028.use_remesh_preserve_volume = False
me_cylinder_028.use_remesh_preserve_attributes = False
me_cylinder_028.use_mirror_vertex_groups = False
me_cylinder_028.update()
me_cube_073 = bpy.data.meshes.new('Cube.073')
me_cube_073.from_pydata([(-0.2734, -0.3622, -0.5643), (-0.2734, -0.3622, -0.501), (-0.2734, 0.3622, -0.5643), (-0.2734, 0.3622, -0.501), (0.2734, -0.3622, -0.5643), (0.2734, -0.3622, -0.501), (0.2734, 0.3622, -0.5643), (0.2734, 0.3622, -0.501), (-0.2734, 0.1207, -0.5643), (-0.2734, -0.1207, -0.5643), (-0.2734, -0.1207, -0.501), (-0.2734, 0.1207, -0.501), (0.2734, -0.1207, -0.5643), (0.2734, 0.1207, -0.5643), (0.2734, 0.1207, -0.501), (0.2734, -0.1207, -0.501), (-0.2118, -0.4229, -0.5643), (-0.2118, -0.4229, -0.501), (-0.2118, 0.4229, -0.501), (-0.2118, 0.4229, -0.5643), (0.2118, 0.4229, -0.5643), (0.2118, 0.4229, -0.501), (0.2118, -0.4229, -0.501), (0.2118, -0.4229, -0.5643), (-0.2466, 0.1089, -0.501), (-0.2466, 0.3267, -0.501), (0.2466, 0.3267, -0.501), (0.2466, -0.1089, -0.501), (0.2466, -0.3267, -0.501), (-0.2466, -0.3267, -0.501), (-0.2466, -0.1089, -0.501), (0.2466, 0.1089, -0.501), (-0.2286, 0.101, -0.4578), (-0.2286, 0.3029, -0.4578), (0.2286, 0.3029, -0.4578), (0.2286, -0.101, -0.4578), (0.2286, -0.3029, -0.4578), (-0.2286, -0.3029, -0.4578), (-0.2286, -0.101, -0.4578), (0.2286, 0.101, -0.4578), (-0.2864, -0.3754, -0.5643), (-0.2864, -0.3754, -0.501), (-0.2864, 0.3754, -0.501), (-0.2864, 0.3754, -0.5643), (0.2864, 0.3754, -0.501), (0.2864, 0.3754, -0.5643), (0.2864, -0.3754, -0.501), (0.2864, -0.3754, -0.5643), (-0.2247, -0.4361, -0.5643), (-0.2247, -0.4361, -0.501), (-0.2247, 0.4361, -0.501), (-0.2247, 0.4361, -0.5643), (0.2247, 0.4361, -0.501), (0.2247, 0.4361, -0.5643), (0.2247, -0.4361, -0.501), (0.2247, -0.4361, -0.5643), (-0.2734, -0.3622, -2.468), (-0.2118, -0.4229, -2.468), (0.2734, -0.3622, -2.468), (0.2118, -0.4229, -2.468), (0.2734, 0.3622, -2.468), (0.2118, 0.4229, -2.468), (-0.2734, 0.3622, -2.468), (-0.2118, 0.4229, -2.468), (-0.2864, -0.3754, -2.468), (-0.2247, -0.4361, -2.468), (0.2864, -0.3754, -2.468), (0.2247, -0.4361, -2.468), (0.2864, 0.3754, -2.468), (0.2247, 0.4361, -2.468), (-0.2864, 0.3754, -2.468), (-0.2247, 0.4361, -2.468)], [], [(8, 11, 3, 2), (0, 4, 23, 16), (12, 15, 5, 4), (18, 19, 51, 50), (5, 15, 27, 28), (15, 14, 31, 27), (10, 1, 29, 30), (6, 7, 14, 13), (13, 14, 15, 12), (0, 1, 10, 9), (9, 10, 11, 8), (19, 18, 21, 20), (23, 22, 17, 16), (40, 0, 56, 64), (6, 2, 19, 20), (3, 18, 50, 42), (16, 17, 49, 48), (3, 7, 21, 18), (0, 9, 8, 2, 6, 13, 12, 4), (17, 22, 5, 1), (26, 25, 33, 34), (29, 28, 36, 37), (24, 30, 38, 32), (11, 10, 30, 24), (3, 11, 24, 25), (1, 5, 28, 29), (14, 7, 26, 31), (7, 3, 25, 26), (35, 38, 37, 36), (34, 33, 32, 39), (39, 32, 38, 35), (31, 26, 34, 39), (30, 29, 37, 38), (28, 27, 35, 36), (25, 24, 32, 33), (27, 31, 39, 35), (41, 40, 48, 49), (44, 45, 53, 52), (47, 46, 54, 55), (43, 42, 50, 51), (17, 1, 41, 49), (7, 6, 45, 44), (20, 53, 69, 61), (0, 16, 57, 56), (20, 21, 52, 53), (1, 0, 40, 41), (21, 7, 44, 52), (22, 23, 55, 54), (4, 5, 46, 47), (55, 23, 59, 67), (5, 22, 54, 46), (2, 3, 42, 43), (56, 57, 65, 64), (59, 58, 66, 67), (60, 61, 69, 68), (63, 62, 70, 71), (43, 51, 71, 70), (51, 19, 63, 71), (23, 4, 58, 59), (6, 20, 61, 60), (48, 40, 64, 65), (45, 6, 60, 68), (2, 43, 70, 62), (19, 2, 62, 63), (16, 48, 65, 57), (47, 55, 67, 66), (4, 47, 66, 58), (53, 45, 68, 69)])
me_cube_073.polygons.foreach_set('material_index', [1, 1, 1, 0, 1, 1, 1, 1, 1, 1, 1, 1, 1, 0, 1, 0, 0, 1, 1, 1, 1, 1, 1, 1, 1, 1, 1, 1, 1, 1, 1, 1, 1, 1, 1, 1, 0, 0, 0, 0, 0, 0, 0, 0, 0, 0, 0, 0, 0, 0, 0, 0, 0, 0, 0, 0, 0, 0, 0, 0, 0, 0, 0, 0, 0, 0, 0, 0])
me_cube_073.materials.append(mat_material_004)
me_cube_073.materials.append(mat_material_002)
me_cube_073.use_remesh_preserve_volume = False
me_cube_073.use_remesh_preserve_attributes = False
me_cube_073.use_mirror_vertex_groups = False
me_cube_073.update()
me_cube_072 = bpy.data.meshes.new('Cube.072')
me_cube_072.from_pydata([(-0.2271, -0.334, -0.05945), (-0.2271, -0.334, 0.05945), (-0.2271, 0.334, -0.05945), (-0.2271, 0.334, 0.05945), (0.2271, -0.334, -0.05945), (0.2271, -0.334, 0.05945), (0.2271, 0.334, -0.05945), (0.2271, 0.334, 0.05945), (-0.2271, 0.1113, -0.05945), (-0.2271, -0.1113, -0.05945), (-0.2271, -0.1113, 0.05945), (-0.2271, 0.1113, 0.05945), (0.2271, -0.1113, -0.05945), (0.2271, 0.1113, -0.05945), (0.2271, 0.1113, 0.05945), (0.2271, -0.1113, 0.05945), (-0.1703, -0.3899, -0.05945), (-0.1703, -0.3899, 0.05945), (-0.1703, 0.3899, 0.05945), (-0.1703, 0.3899, -0.05945), (0.1703, 0.3899, -0.05945), (0.1703, 0.3899, 0.05945), (0.1703, -0.3899, 0.05945), (0.1703, -0.3899, -0.05945), (-0.1979, -0.09701, -0.09838), (-0.1979, -0.311, -0.09838), (-0.1979, 0.09701, 0.09838), (-0.1979, 0.311, 0.09838), (0.1979, 0.09701, -0.09838), (0.1979, 0.311, -0.09838), (0.1979, -0.09701, 0.09838), (0.1979, -0.311, 0.09838), (-0.1979, 0.311, -0.09838), (-0.1979, 0.09701, -0.09838), (-0.1979, -0.311, 0.09838), (-0.1979, -0.09701, 0.09838), (0.1979, -0.311, -0.09838), (0.1979, -0.09701, -0.09838), (0.1979, 0.311, 0.09838), (0.1979, 0.09701, 0.09838), (0.1484, 0.3598, -0.09838), (-0.1484, 0.3598, -0.09838), (-0.1484, 0.3598, 0.09838), (0.1484, 0.3598, 0.09838), (-0.1484, -0.3598, -0.09838), (0.1484, -0.3598, -0.09838), (0.1484, -0.3598, 0.09838), (-0.1484, -0.3598, 0.09838)], [], [(8, 11, 3, 2), (12, 15, 5, 4), (1, 0, 16, 17), (6, 7, 14, 13), (13, 14, 15, 12), (0, 1, 10, 9), (9, 10, 11, 8), (19, 18, 21, 20), (23, 22, 17, 16), (7, 6, 20, 21), (4, 5, 22, 23), (2, 3, 18, 19), (22, 5, 31, 46), (23, 16, 44, 45), (36, 45, 44, 25, 24, 33, 32, 41, 40, 29, 28, 37), (35, 34, 47, 46, 31, 30, 39, 38, 43, 42, 27, 26), (12, 4, 36, 37), (17, 22, 46, 47), (6, 13, 28, 29), (18, 3, 27, 42), (13, 12, 37, 28), (16, 0, 25, 44), (5, 15, 30, 31), (14, 7, 38, 39), (1, 17, 47, 34), (19, 20, 40, 41), (0, 9, 24, 25), (15, 14, 39, 30), (4, 23, 45, 36), (8, 2, 32, 33), (21, 18, 42, 43), (20, 6, 29, 40), (9, 8, 33, 24), (3, 11, 26, 27), (7, 21, 43, 38), (10, 1, 34, 35), (2, 19, 41, 32), (11, 10, 35, 26)])
me_cube_072.polygons.foreach_set('material_index', [1, 1, 1, 1, 1, 1, 1, 1, 1, 1, 1, 1, 1, 1, 1, 1, 1, 1, 1, 1, 1, 1, 1, 1, 1, 1, 1, 1, 1, 1, 1, 1, 1, 1, 1, 1, 1, 1])
me_cube_072.materials.append(mat_material_006)
me_cube_072.materials.append(mat_material_004)
me_cube_072.use_remesh_preserve_volume = False
me_cube_072.use_remesh_preserve_attributes = False
me_cube_072.use_mirror_vertex_groups = False
me_cube_072.update()
me_cube_070 = bpy.data.meshes.new('Cube.070')
me_cube_070.from_pydata([(-0.2863, -0.3793, -0.3038), (-0.2863, -0.3793, -0.1687), (-0.2863, 0.3793, -0.3038), (-0.2863, 0.3793, -0.1687), (0.2863, -0.3793, -0.3038), (0.2863, -0.3793, -0.1687), (0.2863, 0.3793, -0.3038), (0.2863, 0.3793, -0.1687), (-0.2863, 0.1264, -0.3038), (-0.2863, -0.1264, -0.3038), (-0.2863, -0.1264, -0.1687), (-0.2863, 0.1264, -0.1687), (0.2863, -0.1264, -0.3038), (0.2863, 0.1264, -0.3038), (0.2863, 0.1264, -0.1687), (0.2863, -0.1264, -0.1687), (-0.2049, 0.01742, -0.3038), (-0.2049, -0.01742, -0.3038), (0.2049, -0.01742, -0.3038), (0.2049, 0.01742, -0.3038), (-0.2049, -0.01742, -0.6959), (0.2049, 0.01742, -0.6959), (-0.2049, 0.01742, -0.6959), (0.2049, -0.01742, -0.6959), (-0.1258, 0.2851, -0.3038), (-0.2049, 0.2059, -0.3038), (-0.2567, 0.345, -0.3038), (-0.2049, -0.2059, -0.3038), (-0.1258, -0.2851, -0.3038), (-0.2567, -0.345, -0.3038), (0.2049, 0.2059, -0.3038), (0.1258, 0.2851, -0.3038), (0.2567, 0.345, -0.3038), (0.1258, -0.2851, -0.3038), (0.2049, -0.2059, -0.3038), (0.2567, -0.345, -0.3038), (-0.1258, -0.2851, -0.6959), (-0.2049, -0.2059, -0.6959), (0.1258, 0.2851, -0.6959), (0.2049, 0.2059, -0.6959), (-0.2049, 0.2059, -0.6959), (-0.1258, 0.2851, -0.6959), (0.2049, -0.2059, -0.6959), (0.1258, -0.2851, -0.6959), (-0.2218, -0.4429, -0.3038), (-0.2218, -0.4429, -0.1687), (-0.2218, 0.4429, -0.1687), (-0.2218, 0.4429, -0.3038), (0.2218, 0.4429, -0.3038), (0.2218, 0.4429, -0.1687), (0.2218, -0.4429, -0.1687), (0.2218, -0.4429, -0.3038), (-0.07784, -0.2851, -0.6437), (-0.07784, -0.2851, -0.3559), (0.07784, -0.2851, -0.3559), (0.07784, -0.2851, -0.6437), (-0.07784, 0.2851, -0.3559), (-0.07784, 0.2851, -0.6437), (0.07784, 0.2851, -0.6437), (0.07784, 0.2851, -0.3559), (-0.07784, -0.244, -0.6437), (-0.07784, -0.244, -0.3559), (0.07784, -0.244, -0.3559), (0.07784, -0.244, -0.6437), (-0.07784, 0.244, -0.3559), (-0.07784, 0.244, -0.6437), (0.07784, 0.244, -0.6437), (0.07784, 0.244, -0.3559), (-0.05934, -0.244, -0.6095), (-0.05934, -0.244, -0.3901), (0.05934, -0.244, -0.3901), (0.05934, -0.244, -0.6095), (-0.05934, 0.244, -0.3901), (-0.05934, 0.244, -0.6095), (0.05934, 0.244, -0.6095), (0.05934, 0.244, -0.3901), (-0.05934, -0.301, -0.6095), (-0.05934, -0.301, -0.3901), (0.05934, -0.301, -0.3901), (0.05934, -0.301, -0.6095), (-0.05934, 0.301, -0.3901), (-0.05934, 0.301, -0.6095), (0.05934, 0.301, -0.6095), (0.05934, 0.301, -0.3901)], [], [(8, 11, 3, 2), (0, 4, 51, 44), (12, 15, 5, 4), (1, 0, 44, 45), (0, 9, 17, 27, 29), (15, 10, 1, 5), (20, 23, 42, 43, 36, 37), (8, 2, 26, 25, 16), (16, 25, 40, 22), (18, 34, 42, 23), (12, 4, 35, 34, 18), (13, 12, 18, 19), (36, 43, 55, 52), (9, 8, 16, 17), (4, 0, 29, 28, 33, 35), (16, 19, 18, 17), (7, 3, 11, 14), (14, 11, 10, 15), (6, 7, 14, 13), (13, 14, 15, 12), (0, 1, 10, 9), (9, 10, 11, 8), (40, 41, 38, 39, 21, 22), (27, 17, 20, 37), (17, 18, 23, 20), (30, 19, 21, 39), (2, 6, 32, 31, 24, 26), (19, 16, 22, 21), (6, 13, 19, 30, 32), (24, 25, 26), (27, 28, 29), (30, 31, 32), (33, 34, 35), (36, 28, 27, 37), (33, 43, 42, 34), (24, 41, 40, 25), (30, 39, 38, 31), (43, 33, 54, 55), (47, 46, 49, 48), (51, 50, 45, 44), (7, 6, 48, 49), (6, 2, 47, 48), (4, 5, 50, 51), (2, 3, 46, 47), (3, 7, 49, 46), (53, 52, 60, 61), (57, 56, 64, 65), (24, 31, 59, 56), (28, 36, 52, 53), (41, 24, 56, 57), (38, 41, 57, 58), (33, 28, 53, 54), (31, 38, 58, 59), (52, 55, 63, 60), (58, 57, 65, 66), (59, 58, 66, 67), (55, 54, 62, 63), (54, 53, 61, 62), (56, 59, 67, 64), (63, 62, 70, 71), (67, 66, 74, 75), (66, 65, 73, 74), (60, 63, 71, 68), (61, 60, 68, 69), (65, 64, 72, 73), (64, 67, 75, 72), (62, 61, 69, 70), (72, 75, 83, 80), (70, 69, 77, 78), (78, 77, 76, 79), (80, 83, 82, 81), (73, 72, 80, 81), (69, 68, 76, 77), (68, 71, 79, 76), (74, 73, 81, 82), (75, 74, 82, 83), (71, 70, 78, 79), (45, 50, 5, 1)])
me_cube_070.polygons.foreach_set('material_index', [1, 1, 1, 1, 1, 1, 0, 1, 0, 0, 1, 1, 0, 1, 1, 0, 1, 1, 1, 1, 1, 1, 0, 0, 0, 0, 1, 0, 1, 0, 0, 0, 0, 0, 0, 0, 0, 0, 1, 1, 1, 1, 1, 1, 1, 0, 0, 0, 0, 0, 0, 0, 0, 0, 0, 0, 0, 0, 0, 0, 0, 0, 0, 0, 0, 0, 0, 0, 0, 0, 0, 0, 0, 0, 0, 0, 0, 1])
me_cube_070.materials.append(mat_material_006)
me_cube_070.materials.append(mat_material_003)
me_cube_070.use_remesh_preserve_volume = False
me_cube_070.use_remesh_preserve_attributes = False
me_cube_070.use_mirror_vertex_groups = False
me_cube_070.update()
me_cylinder_025 = bpy.data.meshes.new('Cylinder.025')
me_cylinder_025.from_pydata([(-2.748e-08, 0.01239, -0.4225), (-2.748e-08, 0.01239, 0.4225), (0.006195, 0.01073, -0.4225), (0.006195, 0.01073, 0.4225), (0.01073, 0.006195, -0.4225), (0.01073, 0.006195, 0.4225), (0.01239, -1.383e-07, -0.4225), (0.01239, -1.383e-07, 0.4225), (0.01073, -0.006195, -0.4225), (0.01073, -0.006195, 0.4225), (0.006195, -0.01073, -0.4225), (0.006195, -0.01073, 0.4225), (-2.561e-08, -0.01239, -0.4225), (-2.561e-08, -0.01239, 0.4225), (-0.006195, -0.01073, -0.4225), (-0.006195, -0.01073, 0.4225), (-0.01073, -0.006195, -0.4225), (-0.01073, -0.006195, 0.4225), (-0.01239, -1.436e-07, -0.4225), (-0.01239, -1.436e-07, 0.4225), (-0.01073, 0.006195, -0.4225), (-0.01073, 0.006195, 0.4225), (-0.006195, 0.01073, -0.4225), (-0.006195, 0.01073, 0.4225)], [], [(0, 1, 3, 2), (2, 3, 5, 4), (4, 5, 7, 6), (6, 7, 9, 8), (8, 9, 11, 10), (10, 11, 13, 12), (12, 13, 15, 14), (14, 15, 17, 16), (16, 17, 19, 18), (18, 19, 21, 20), (3, 1, 23, 21, 19, 17, 15, 13, 11, 9, 7, 5), (20, 21, 23, 22), (22, 23, 1, 0), (0, 2, 4, 6, 8, 10, 12, 14, 16, 18, 20, 22)])
me_cylinder_025.materials.append(mat_material_003)
me_cylinder_025.use_remesh_preserve_volume = False
me_cylinder_025.use_remesh_preserve_attributes = False
me_cylinder_025.use_mirror_vertex_groups = False
me_cylinder_025.update()
me_cylinder_024 = bpy.data.meshes.new('Cylinder.024')
me_cylinder_024.from_pydata([(-2.748e-08, 0.01239, -0.4225), (-2.748e-08, 0.01239, 0.4225), (0.006195, 0.01073, -0.4225), (0.006195, 0.01073, 0.4225), (0.01073, 0.006195, -0.4225), (0.01073, 0.006195, 0.4225), (0.01239, -1.383e-07, -0.4225), (0.01239, -1.383e-07, 0.4225), (0.01073, -0.006195, -0.4225), (0.01073, -0.006195, 0.4225), (0.006195, -0.01073, -0.4225), (0.006195, -0.01073, 0.4225), (-2.561e-08, -0.01239, -0.4225), (-2.561e-08, -0.01239, 0.4225), (-0.006195, -0.01073, -0.4225), (-0.006195, -0.01073, 0.4225), (-0.01073, -0.006195, -0.4225), (-0.01073, -0.006195, 0.4225), (-0.01239, -1.436e-07, -0.4225), (-0.01239, -1.436e-07, 0.4225), (-0.01073, 0.006195, -0.4225), (-0.01073, 0.006195, 0.4225), (-0.006195, 0.01073, -0.4225), (-0.006195, 0.01073, 0.4225)], [], [(0, 1, 3, 2), (2, 3, 5, 4), (4, 5, 7, 6), (6, 7, 9, 8), (8, 9, 11, 10), (10, 11, 13, 12), (12, 13, 15, 14), (14, 15, 17, 16), (16, 17, 19, 18), (18, 19, 21, 20), (3, 1, 23, 21, 19, 17, 15, 13, 11, 9, 7, 5), (20, 21, 23, 22), (22, 23, 1, 0), (0, 2, 4, 6, 8, 10, 12, 14, 16, 18, 20, 22)])
me_cylinder_024.materials.append(mat_material_003)
me_cylinder_024.use_remesh_preserve_volume = False
me_cylinder_024.use_remesh_preserve_attributes = False
me_cylinder_024.use_mirror_vertex_groups = False
me_cylinder_024.update()
me_cylinder_027 = bpy.data.meshes.new('Cylinder.027')
me_cylinder_027.from_pydata([(0.2895, 0.8162, 0.2048), (0.2895, -0.2332, 0.2048), (-0.4318, 0.8162, 0.2043), (-0.4318, -0.2332, 0.2043), (0.2895, 0.8162, 1.1), (0.2895, -0.2332, 1.1), (-0.4318, -0.2332, 0.283), (-0.4318, 0.8162, 0.283), (0.2307, 0.7306, 0.2714), (0.2307, -0.1476, 0.2714), (-0.373, 0.7306, 0.271), (-0.373, -0.1476, 0.271), (-0.373, -0.1476, 0.3497), (-0.373, 0.7306, 0.3497), (0.2307, 0.7306, 1.033), (0.2307, -0.1476, 1.033), (-0.4318, 0.8162, 0.344), (0.2895, 0.8162, 1.161), (0.2895, -0.2332, 1.161), (-0.4318, -0.2332, 0.344), (-0.373, 0.7306, 0.4106), (0.2307, 0.7306, 1.094), (0.2307, -0.1476, 1.094), (-0.373, -0.1476, 0.4106), (-0.4318, 0.9139, 0.283), (0.2895, 0.9139, 1.1), (0.2895, -0.3309, 1.1), (-0.4318, -0.3309, 0.283), (-0.4318, 0.9139, 0.344), (0.2895, 0.9139, 1.161), (0.2895, -0.3309, 1.161), (-0.4318, -0.3309, 0.344), (0.1506, 0.8162, 0.2985), (0.1506, 0.8162, 0.8489), (0.1506, -0.2332, 0.8489), (0.1506, -0.2332, 0.2985), (-0.2929, -0.2332, 0.3466), (-0.2929, -0.2332, 0.2982), (-0.2929, 0.8162, 0.3466), (-0.2929, 0.8162, 0.2982), (0.1506, 0.7546, 0.2985), (0.1506, 0.7546, 0.8489), (0.1506, -0.1716, 0.8489), (0.1506, -0.1716, 0.2985), (-0.2929, -0.1716, 0.3466), (-0.2929, -0.1716, 0.2982), (-0.2929, 0.7546, 0.3466), (-0.2929, 0.7546, 0.2982)], [], [(1, 5, 34, 35), (2, 7, 38, 39), (3, 6, 7, 2), (1, 0, 4, 5), (12, 6, 19, 23), (3, 2, 10, 11), (9, 15, 14, 8), (10, 13, 12, 11), (1, 3, 11, 9), (7, 6, 12, 13), (5, 4, 14, 15), (0, 1, 9, 8), (7, 13, 20, 16), (2, 0, 8, 10), (11, 12, 15, 9), (8, 14, 13, 10), (19, 18, 22, 23), (17, 16, 20, 21), (16, 17, 29, 28), (13, 14, 21, 20), (14, 4, 17, 21), (5, 15, 22, 18), (6, 5, 26, 27), (15, 12, 23, 22), (27, 26, 30, 31), (25, 24, 28, 29), (7, 16, 28, 24), (17, 4, 25, 29), (5, 18, 30, 26), (18, 19, 31, 30), (19, 6, 27, 31), (4, 7, 24, 25), (37, 35, 43, 45), (34, 36, 44, 42), (5, 6, 36, 34), (3, 1, 35, 37), (6, 3, 37, 36), (4, 0, 32, 33), (7, 4, 33, 38), (0, 2, 39, 32), (43, 42, 44, 45), (40, 47, 46, 41), (39, 38, 46, 47), (35, 34, 42, 43), (38, 33, 41, 46), (32, 39, 47, 40), (36, 37, 45, 44), (33, 32, 40, 41)])
me_cylinder_027.polygons.foreach_set('material_index', [0, 0, 0, 0, 0, 0, 0, 0, 0, 0, 0, 0, 0, 0, 0, 0, 0, 0, 1, 0, 0, 0, 1, 0, 1, 1, 1, 1, 1, 1, 1, 1, 0, 1, 1, 0, 0, 0, 1, 0, 0, 0, 0, 0, 1, 0, 0, 0])
me_cylinder_027.materials.append(mat_material_004)
me_cylinder_027.materials.append(mat_material_009)
me_cylinder_027.use_remesh_preserve_volume = False
me_cylinder_027.use_remesh_preserve_attributes = False
me_cylinder_027.use_mirror_vertex_groups = False
me_cylinder_027.update()

# ---- curves / text
cu_beziercircle_002 = bpy.data.curves.new('BezierCircle.002', 'CURVE')
cu_beziercircle_002.dimensions = '3D'
_sp = cu_beziercircle_002.splines.new('BEZIER'); _sp.bezier_points.add(3)
_sp.bezier_points.foreach_set('co', [-1.0, 0.0, 0.0, 0.0, 1.0, 0.0, 1.0, 0.0, 0.0, 0.0, -1.0, 0.0])
_sp.bezier_points.foreach_set('handle_left', [-1.0, -0.5521, 0.0, -0.5521, 1.0, 0.0, 1.0, 0.5521, 0.0, 0.5521, -1.0, 0.0])
_sp.bezier_points.foreach_set('handle_right', [-1.0, 0.5521, 0.0, 0.5521, 1.0, 0.0, 1.0, -0.5521, 0.0, -0.5521, -1.0, 0.0])
for _p, _l, _r in zip(_sp.bezier_points, ['AUTO', 'AUTO', 'AUTO', 'AUTO'], ['AUTO', 'AUTO', 'AUTO', 'AUTO']): _p.handle_left_type = _l; _p.handle_right_type = _r
_sp.order_u = 0
_sp.order_v = 0
_sp.use_cyclic_u = True
cu_beziercircle_002.use_path = True
cu_beziercircle_002.use_path_clamp = True
cu_beziercircle_002.bevel_resolution = 0
cu_beziercircle_002.fill_mode = 'HALF'
cu_nurbspath_008 = bpy.data.curves.new('NurbsPath.008', 'CURVE')
cu_nurbspath_008.dimensions = '3D'
_sp = cu_nurbspath_008.splines.new('NURBS'); _sp.points.add(3)
_sp.points.foreach_set('co', [-0.6635, 0.1876, 0.006968, 1.0, -0.4591, -0.1233, 0.0, 1.0, 0.3847, 0.1996, 0.0, 1.0, 0.3847, 0.1996, -0.3963, 1.0])
_sp.order_u = 3
_sp.order_v = 0
_sp.use_endpoint_u = True
cu_nurbspath_008.materials.append(mat_material_001)
cu_nurbspath_008.use_path = True
cu_nurbspath_008.use_path_clamp = True
cu_nurbspath_008.bevel_mode = 'OBJECT'
cu_nurbspath_008.bevel_resolution = 0
cu_nurbspath_008.fill_mode = 'HALF'
cu_nurbspath_003 = bpy.data.curves.new('NurbsPath.003', 'CURVE')
cu_nurbspath_003.dimensions = '3D'
_sp = cu_nurbspath_003.splines.new('NURBS'); _sp.points.add(3)
_sp.points.foreach_set('co', [-0.6635, 0.1876, 0.006968, 1.0, -0.3299, -0.2267, 0.0, 1.0, 0.5169, 0.06846, 0.0, 1.0, 0.5169, 0.06846, -0.2655, 1.0])
_sp.order_u = 3
_sp.order_v = 0
_sp.use_endpoint_u = True
cu_nurbspath_003.materials.append(mat_material_001)
cu_nurbspath_003.use_path = True
cu_nurbspath_003.use_path_clamp = True
cu_nurbspath_003.bevel_mode = 'OBJECT'
cu_nurbspath_003.bevel_resolution = 0
cu_nurbspath_003.fill_mode = 'HALF'

# ---- objects
ob_beziercircle = bpy.data.objects.new('BezierCircle', cu_beziercircle_002)
ob_nurbspath_001 = bpy.data.objects.new('NurbsPath.001', cu_nurbspath_008)
ob_nurbspath = bpy.data.objects.new('NurbsPath', cu_nurbspath_003)
ob_cube_008 = bpy.data.objects.new('Cube.008', me_cube_085)
ob_cube_007 = bpy.data.objects.new('Cube.007', me_cube_083)
ob_cube_006 = bpy.data.objects.new('Cube.006', me_cube_082)
ob_cylinder_006 = bpy.data.objects.new('Cylinder.006', me_cylinder_035)
ob_cylinder_011 = bpy.data.objects.new('Cylinder.011', me_cylinder_034)
ob_cube_009 = bpy.data.objects.new('Cube.009', me_cube_081)
ob_cylinder_005 = bpy.data.objects.new('Cylinder.005', me_cylinder_030)
ob_cube_005 = bpy.data.objects.new('Cube.005', me_cube_077)
ob_cube_004 = bpy.data.objects.new('Cube.004', me_cube_076)
ob_cylinder_002 = bpy.data.objects.new('Cylinder.002', me_cylinder_026)
ob_cube_003 = bpy.data.objects.new('Cube.003', me_cube_074)
ob_cylinder_004 = bpy.data.objects.new('Cylinder.004', me_cylinder_028)
ob_cube_002 = bpy.data.objects.new('Cube.002', me_cube_073)
ob_cube_001 = bpy.data.objects.new('Cube.001', me_cube_072)
ob_cube = bpy.data.objects.new('Cube', me_cube_070)
ob_cylinder_001 = bpy.data.objects.new('Cylinder.001', me_cylinder_025)
ob_cylinder = bpy.data.objects.new('Cylinder', me_cylinder_024)
ob_lamp_003 = bpy.data.objects.new('Lamp.003', light_lamp_004)
ob_lamp_001 = bpy.data.objects.new('Lamp.001', light_lamp_001)
ob_sun = bpy.data.objects.new('Sun', light_sun)
ob_lamp = bpy.data.objects.new('Lamp', light_lamp)
ob_camera = bpy.data.objects.new('Camera', cam_camera)
ob_cylinder_010 = bpy.data.objects.new('Cylinder.010', me_cylinder_027)

# ---- transforms, parenting, visibility, modifiers, constraints
ob_beziercircle.location = (0.1596, -0.3277, -0.2058)
ob_beziercircle.scale = (-0.03397, -0.03397, -0.03397)
ob_beziercircle.lineart.crease_threshold = 0.0
ob_nurbspath_001.location = (-0.09787, -0.8123, 0.821)
ob_nurbspath_001.rotation_euler = (0.0, -0.0, -0.8954)
ob_nurbspath_001.lineart.crease_threshold = 0.0
ob_nurbspath.location = (-0.09787, -0.8123, 0.6461)
ob_nurbspath.rotation_euler = (0.0, -0.0, -0.8954)
ob_nurbspath.lineart.crease_threshold = 0.0
ob_cube_008.location = (0.2606, -0.967, -0.7689)
ob_cube_008.rotation_euler = (0.0, -0.0, 1.438)
ob_cube_008.lineart.crease_threshold = 0.0
_m = ob_cube_008.modifiers.new('Array', 'ARRAY')
_m.count = 11
_m.use_constant_offset = True
_m.constant_offset_displace = (0.0, -0.072, 0.0)
_m.use_relative_offset = False
ob_cube_007.location = (0.6231, -1.015, -0.6377)
ob_cube_007.rotation_euler = (0.0, -0.0, 1.438)
ob_cube_007.lineart.crease_threshold = 0.0
_m = ob_cube_007.modifiers.new('Bevel', 'BEVEL')
_m.width = 0.008
_m.width_pct = 0.008
_m.limit_method = 'NONE'
_m.angle_limit = 0.2129
_m.spread = 0.0
ob_cube_006.location = (0.2952, -1.151, -0.646)
ob_cube_006.rotation_euler = (0.0, -0.0, 1.441)
ob_cube_006.lineart.crease_threshold = 0.0
_m = ob_cube_006.modifiers.new('Bevel', 'BEVEL')
_m.width = 0.01
_m.width_pct = 0.01
_m.limit_method = 'NONE'
_m.angle_limit = 0.2129
_m.spread = 0.0
_m = ob_cube_006.modifiers.new('Array', 'ARRAY')
_m.count = 3
_m.use_constant_offset = True
_m.constant_offset_displace = (0.03, 0.0, 0.0)
_m = ob_cube_006.modifiers.new('Array.001', 'ARRAY')
_m.count = 4
_m.use_constant_offset = True
_m.constant_offset_displace = (0.0, -0.2, 0.0)
_m.use_relative_offset = False
_m = ob_cube_006.modifiers.new('Array.002', 'ARRAY')
_m.use_constant_offset = True
_m.constant_offset_displace = (0.0, 0.0, 0.38)
_m.use_relative_offset = False
ob_cylinder_006.location = (0.9823, -1.082, 0.4164)
ob_cylinder_006.rotation_euler = (1.571, -3.142, 2.998)
ob_cylinder_006.lineart.crease_threshold = 0.0
_m = ob_cylinder_006.modifiers.new('Bevel', 'BEVEL')
_m.width = 0.002
_m.width_pct = 0.002
_m.limit_method = 'NONE'
_m.spread = 0.0
_m = ob_cylinder_006.modifiers.new('Array', 'ARRAY')
_m.use_constant_offset = True
_m.constant_offset_displace = (0.0, 0.0, -0.18)
_m.use_relative_offset = False
ob_cylinder_011.location = (0.9207, -0.9893, -0.3678)
ob_cylinder_011.rotation_euler = (0.0, -0.0, 1.438)
ob_cylinder_011.lineart.crease_threshold = 0.0
_m = ob_cylinder_011.modifiers.new('Bevel', 'BEVEL')
_m.width = 0.016
_m.width_pct = 0.016
_m.limit_method = 'NONE'
_m.angle_limit = 0.2129
_m.spread = 0.0
ob_cube_009.location = (0.6231, -1.015, -0.8566)
ob_cube_009.rotation_euler = (0.0, -0.0, 1.438)
ob_cube_009.lineart.crease_threshold = 0.0
_m = ob_cube_009.modifiers.new('Bevel', 'BEVEL')
_m.width = 0.01
_m.width_pct = 0.01
_m.limit_method = 'NONE'
_m.angle_limit = 0.2129
_m.spread = 0.0
ob_cylinder_005.location = (0.2964, -0.9909, 0.4164)
ob_cylinder_005.rotation_euler = (1.571, -3.142, 2.998)
ob_cylinder_005.lineart.crease_threshold = 0.0
_m = ob_cylinder_005.modifiers.new('Bevel', 'BEVEL')
_m.width = 0.002
_m.width_pct = 0.002
_m.limit_method = 'NONE'
_m.spread = 0.0
_m = ob_cylinder_005.modifiers.new('Array', 'ARRAY')
_m.use_constant_offset = True
_m.constant_offset_displace = (0.0, 0.0, -0.18)
_m.use_relative_offset = False
ob_cube_005.location = (0.6277, -0.9738, 0.4906)
ob_cube_005.rotation_euler = (0.0, -0.0, 1.438)
ob_cube_005.lineart.crease_threshold = 0.0
_m = ob_cube_005.modifiers.new('Bevel', 'BEVEL')
_m.width = 0.01
_m.width_pct = 0.01
_m.limit_method = 'NONE'
_m.angle_limit = 0.2129
_m.spread = 0.0
ob_cube_004.location = (-0.3909, 0.1459, -0.8514)
ob_cube_004.lineart.crease_threshold = 0.0
_m = ob_cube_004.modifiers.new('Bevel', 'BEVEL')
_m.width = 0.008
_m.width_pct = 0.008
_m.limit_method = 'NONE'
_m.angle_limit = 0.2129
_m.material = 0
_m.spread = 0.0
_m = ob_cube_004.modifiers.new('Array', 'ARRAY')
_m.count = 4
_m.use_constant_offset = True
_m.constant_offset_displace = (0.0, 0.0, 0.18)
_m.use_relative_offset = False
ob_cylinder_002.location = (-0.3899, -0.3241, 0.8292)
ob_cylinder_002.lineart.crease_threshold = 0.0
_m = ob_cylinder_002.modifiers.new('Bevel', 'BEVEL')
_m.width = 0.002
_m.width_pct = 0.002
_m.limit_method = 'NONE'
_m.spread = 0.0
_m = ob_cylinder_002.modifiers.new('Array', 'ARRAY')
_m.use_constant_offset = True
_m.constant_offset_displace = (0.0, 0.0, -0.18)
_m.use_relative_offset = False
ob_cube_003.location = (-0.3909, 0.1459, 0.7514)
ob_cube_003.lineart.crease_threshold = 0.0
_m = ob_cube_003.modifiers.new('Bevel', 'BEVEL')
_m.width = 0.008
_m.width_pct = 0.008
_m.limit_method = 'NONE'
_m.angle_limit = 0.2129
_m.spread = 0.0
ob_cylinder_004.location = (-0.216, 0.1459, -7.186e-06)
ob_cylinder_004.rotation_euler = (-1.571, -2.22e-16, 2.22e-16)
ob_cylinder_004.lineart.crease_threshold = 0.0
_m = ob_cylinder_004.modifiers.new('Bevel', 'BEVEL')
_m.width = 0.007
_m.width_pct = 0.007
_m.limit_method = 'NONE'
_m.spread = 0.0
_m = ob_cylinder_004.modifiers.new('Mirror', 'MIRROR')
_m.mirror_object = ob_cube_003
ob_cube_002.location = (-0.3909, 0.1459, 1.552)
ob_cube_002.lineart.crease_threshold = 0.0
_m = ob_cube_002.modifiers.new('Bevel', 'BEVEL')
_m.width = 0.01
_m.width_pct = 0.01
_m.limit_method = 'NONE'
_m.angle_limit = 0.2129
_m.spread = 0.0
ob_cube_001.location = (-0.3909, 0.1459, 0.3765)
ob_cube_001.lineart.crease_threshold = 0.0
_m = ob_cube_001.modifiers.new('Bevel', 'BEVEL')
_m.width = 0.008
_m.width_pct = 0.008
_m.limit_method = 'NONE'
_m.angle_limit = 0.2129
_m.spread = 0.0
_m = ob_cube_001.modifiers.new('Array', 'ARRAY')
_m.count = 4
_m.use_constant_offset = True
_m.constant_offset_displace = (0.0, 0.0, 0.18)
_m.use_relative_offset = False
ob_cube.location = (-0.3909, 0.1459, -0.7309)
ob_cube.lineart.crease_threshold = 0.0
_m = ob_cube.modifiers.new('Bevel', 'BEVEL')
_m.width = 0.01
_m.width_pct = 0.01
_m.limit_method = 'NONE'
_m.angle_limit = 0.2129
_m.spread = 0.0
ob_cylinder_001.location = (-0.1916, -0.2626, 0.5859)
ob_cylinder_001.rotation_euler = (0.0, -0.0, 1.571)
ob_cylinder_001.lineart.crease_threshold = 0.0
_m = ob_cylinder_001.modifiers.new('Array', 'ARRAY')
_m.count = 5
_m.use_constant_offset = True
_m.constant_offset_displace = (0.0, 0.1, 0.0)
_m.use_relative_offset = False
_m = ob_cylinder_001.modifiers.new('Mirror', 'MIRROR')
_m.use_axis = (False, True, False)
_m.mirror_object = ob_cube
ob_cylinder.location = (-0.6394, -0.1541, 0.5859)
ob_cylinder.lineart.crease_threshold = 0.0
_m = ob_cylinder.modifiers.new('Array', 'ARRAY')
_m.count = 7
_m.use_constant_offset = True
_m.constant_offset_displace = (0.0, 0.1, 0.0)
_m.use_relative_offset = False
_m = ob_cylinder.modifiers.new('Mirror', 'MIRROR')
_m.mirror_object = ob_cube
ob_lamp_003.location = (-4.967, -6.56, 4.545)
ob_lamp_003.rotation_euler = (0.6503, 0.05522, 1.831)
ob_lamp_003.lock_rotations_4d = False
ob_lamp_003.empty_display_type = 'ARROWS'
ob_lamp_003.color = (0.0, 0.0, 0.0, 0.0)
ob_lamp_003.lineart.crease_threshold = 0.0
ob_lamp_001.location = (-7.142, 6.653, 2.196)
ob_lamp_001.rotation_euler = (0.6503, 0.05522, 1.866)
ob_lamp_001.lock_rotations_4d = False
ob_lamp_001.empty_display_type = 'ARROWS'
ob_lamp_001.color = (0.0, 0.0, 0.0, 0.0)
ob_lamp_001.lineart.crease_threshold = 0.0
ob_sun.location = (0.7973, 7.599, 4.7)
ob_sun.rotation_euler = (-0.4189, -0.1396, 0.2094)
ob_sun.lineart.crease_threshold = 0.0
ob_lamp.location = (1.882, 5.14, 3.31)
ob_lamp.rotation_euler = (0.6503, 0.05522, 1.866)
ob_lamp.lock_rotations_4d = False
ob_lamp.empty_display_type = 'ARROWS'
ob_lamp.color = (0.0, 0.0, 0.0, 0.0)
ob_lamp.lineart.crease_threshold = 0.0
ob_camera.location = (-9.717, -10.26, 7.974)
ob_camera.rotation_euler = (1.047, 0.0, -0.7854)
ob_camera.lock_rotations_4d = False
ob_camera.empty_display_type = 'ARROWS'
ob_camera.color = (0.0, 0.0, 0.0, 0.0)
ob_camera.display_type = 'WIRE'
ob_camera.lineart.crease_threshold = 0.0
ob_cylinder_010.location = (-0.3257, -0.1456, -0.4335)
ob_cylinder_010.lineart.crease_threshold = 0.0
_m = ob_cylinder_010.modifiers.new('Bevel', 'BEVEL')
_m.width = 0.016
_m.width_pct = 0.016
_m.limit_method = 'NONE'
_m.angle_limit = 0.2129
_m.spread = 0.0
cu_nurbspath_008.bevel_object = ob_beziercircle
cu_nurbspath_003.bevel_object = ob_beziercircle

# ---- collection membership
col_collection_1.objects.link(ob_beziercircle)
col_collection_1.objects.link(ob_nurbspath_001)
col_collection_1.objects.link(ob_nurbspath)
col_collection_1.objects.link(ob_cube_008)
col_collection_1.objects.link(ob_cube_007)
col_collection_1.objects.link(ob_cube_006)
col_collection_1.objects.link(ob_cylinder_006)
col_collection_1.objects.link(ob_cylinder_011)
col_collection_1.objects.link(ob_cube_009)
col_collection_1.objects.link(ob_cylinder_005)
col_collection_1.objects.link(ob_cube_005)
col_collection_1.objects.link(ob_cube_004)
col_collection_1.objects.link(ob_cylinder_002)
col_collection_1.objects.link(ob_cube_003)
col_collection_1.objects.link(ob_cylinder_004)
col_collection_1.objects.link(ob_cube_002)
col_collection_1.objects.link(ob_cube_001)
col_collection_1.objects.link(ob_cube)
col_collection_1.objects.link(ob_cylinder_001)
col_collection_1.objects.link(ob_cylinder)
col_collection_1.objects.link(ob_lamp_003)
col_collection_1.objects.link(ob_lamp_001)
col_collection_1.objects.link(ob_sun)
col_collection_1.objects.link(ob_lamp)
col_collection_1.objects.link(ob_camera)
col_collection_1.objects.link(ob_cylinder_010)

# ---- scene / render settings (as saved in the file)
scene.camera = ob_camera
scene.frame_start = 1; scene.frame_end = 250; scene.frame_set(2)
scene.render.engine = 'BLENDER_EEVEE_NEXT'
scene.render.image_settings.compression = 90
scene.render.resolution_x = 520
scene.render.resolution_y = 520
scene.render.resolution_percentage = 50
scene.render.dither_intensity = 0.0
scene.render.film_transparent = True
scene.render.bake_margin = 2
scene.render.bake_bias = 0.0
scene.cycles.use_denoising = False
scene.cycles.samples = 10
scene.cycles.sampling_pattern = 'TABULATED_SOBOL'
scene.cycles.light_sampling_threshold = 0.0
scene.cycles.use_adaptive_sampling = False
scene.cycles.use_light_tree = False
scene.cycles.blur_glossy = 0.0
scene.cycles.volume_bounces = 1
scene.cycles.pixel_filter_type = 'GAUSSIAN'
scene.cycles.sample_clamp_indirect = 0.0
scene.view_settings.view_transform = 'Standard'
bpy.context.view_layer.update()
